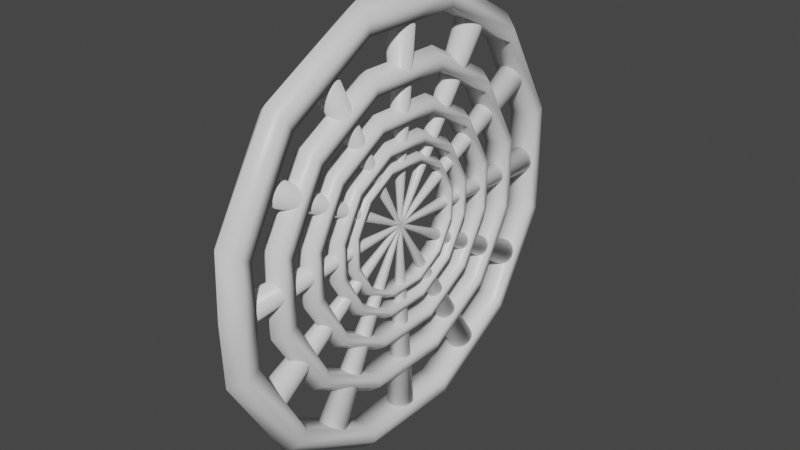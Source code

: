 # Source: spider_web.blend  (saved by Blender 2.92.15; exported with 4.5.12 LTS)
import bpy
from mathutils import Matrix  # noqa: F401  (used for matrix-valued properties, if any)

bpy.ops.wm.read_factory_settings(use_empty=True)
scene = bpy.context.scene
scene.name = 'Scene'

# ---- collections
col_collection = bpy.data.collections.new('Collection'); scene.collection.children.link(col_collection)

# ---- materials (node trees are filled in below, after node groups)
mat_material = bpy.data.materials.new('Material')
mat_material.alpha_threshold = 0.0
mat_material.use_transparent_shadow = False
mat_material.line_color = (0.0, 0.0, 0.0, 1.0)

# ---- material node trees
mat_material.use_nodes = True; mat_material.node_tree.nodes.clear()
_N = mat_material.node_tree.nodes; _L = mat_material.node_tree.links
n0 = _N.new('ShaderNodeOutputMaterial'); n0.name = 'Material Output'; n0.location = (300, 300)
n1 = _N.new('ShaderNodeBsdfPrincipled'); n1.name = 'Principled BSDF'; n1.location = (10, 300)
n1.distribution = 'GGX'
n1.subsurface_method = 'BURLEY'
n1.inputs[2].default_value = 0.4
n1.inputs[3].default_value = 1.45
n1.inputs[27].default_value = (0.0, 0.0, 0.0, 1.0)
n1.inputs[28].default_value = 1.0
_L.new(n1.outputs[0], n0.inputs[0])
n0.is_active_output = True

# ---- world
world_world = bpy.data.worlds.new('World'); scene.world = world_world
world_world.use_nodes = True; world_world.node_tree.nodes.clear()
_N = world_world.node_tree.nodes; _L = world_world.node_tree.links
n0 = _N.new('ShaderNodeOutputWorld'); n0.name = 'World Output'; n0.location = (300, 300)
n1 = _N.new('ShaderNodeBackground'); n1.name = 'Background'; n1.location = (10, 300)
n1.inputs[0].default_value = (0.05088, 0.05088, 0.05088, 1.0)
_L.new(n1.outputs[0], n0.inputs[0])
n0.is_active_output = True
world_world.color = (0.05088, 0.05088, 0.05088)
world_world.use_sun_shadow = False
world_world.sun_shadow_jitter_overblur = 0.0

# ---- meshes
me_cylinder = bpy.data.meshes.new('Cylinder')
me_cylinder.from_pydata([(0.0, 4.045, 0.0), (0.0, 4.002, 1.154), (-0.2634, 3.545, 0.0), (-0.2634, 3.569, 0.904), (-0.2634, 3.795, 0.0), (-0.2634, 3.785, 1.029), (0.0, 3.545, 0.0), (0.0, 3.569, 0.904), (0.0, 2.887, 3.0), (-0.2634, 2.637, 2.567), (-0.2634, 2.762, 2.784), (0.0, 2.637, 2.567), (0.0, 0.9989, 4.042), (-0.2634, 0.9989, 3.542), (-0.2634, 0.9989, 3.792), (0.0, 0.9989, 3.542), (0.0, 0.0, 4.042), (-0.2634, 0.0, 3.542), (-0.2634, 0.0, 3.792), (0.0, 0.0, 3.542), (0.0, 0.0, 2.555), (-0.2305, 0.0, 2.742), (-0.2305, 0.0, 2.555), (0.0, 0.0, 2.93), (0.0, 0.7985, 2.555), (-0.2305, 0.7985, 2.742), (-0.2305, 0.7985, 2.555), (0.0, 0.7985, 2.93), (0.0, 2.027, 1.823), (-0.2305, 2.121, 1.986), (-0.2305, 2.027, 1.823), (0.0, 2.215, 2.148), (0.0, 2.726, 0.5758), (0.0, 2.708, 0.0), (-0.2305, 2.888, 0.6696), (-0.2305, 2.895, 0.0), (-0.2305, 2.726, 0.5758), (-0.2305, 2.708, 0.0), (0.0, 3.05, 0.7633), (0.0, 3.083, 0.0), (0.0, 0.0, 1.88), (-0.2017, 0.0, 2.021), (-0.2017, 0.0, 1.88), (0.0, 0.0, 2.161), (0.0, 0.6315, 1.88), (-0.2017, 0.6315, 2.021), (-0.2017, 0.6315, 1.88), (0.0, 0.6315, 2.161), (0.0, 1.553, 1.332), (-0.2017, 1.623, 1.454), (-0.2017, 1.553, 1.332), (0.0, 1.694, 1.575), (0.0, 2.077, 0.3962), (0.0, 2.064, 0.0), (-0.2017, 2.199, 0.4665), (-0.2017, 2.204, 0.0), (-0.2017, 2.077, 0.3962), (-0.2017, 2.064, 0.0), (0.0, 2.321, 0.5368), (0.0, 2.345, 0.0), (0.0, 0.0, 1.409), (-0.1765, 0.0, 1.515), (-0.1765, 0.0, 1.409), (0.0, 0.0, 1.62), (0.0, 0.4338, 1.409), (-0.1765, 0.4338, 1.515), (-0.1765, 0.4338, 1.409), (0.0, 0.4338, 1.62), (0.0, 1.125, 0.9981), (-0.1765, 1.178, 1.089), (-0.1765, 1.125, 0.9981), (0.0, 1.23, 1.181), (0.0, 1.518, 0.2964), (0.0, 1.508, 0.0), (-0.1765, 1.609, 0.3491), (-0.1765, 1.613, 0.0), (-0.1765, 1.518, 0.2964), (-0.1765, 1.508, 0.0), (0.0, 1.701, 0.4018), (0.0, 1.719, 0.0), (0.0, 0.0, 1.087), (-0.1544, 0.0, 1.166), (-0.1544, 0.0, 1.087), (0.0, 0.0, 1.245), (0.0, 0.3655, 1.087), (-0.1544, 0.3655, 1.166), (-0.1544, 0.3655, 1.087), (0.0, 0.3655, 1.245), (0.0, 0.8838, 0.7785), (-0.1544, 0.9234, 0.847), (-0.1544, 0.8838, 0.7785), (0.0, 0.9629, 0.9156), (0.0, 1.179, 0.2522), (0.0, 1.171, 0.0), (-0.1544, 1.247, 0.2918), (-0.1544, 1.25, 0.0), (-0.1544, 1.179, 0.2522), (-0.1544, 1.171, 0.0), (0.0, 1.316, 0.3313), (0.0, 1.329, 0.0)], [], [(2, 3, 5, 4), (4, 5, 1, 0), (5, 3, 9, 10), (3, 2, 6, 7), (9, 11, 15, 13), (3, 7, 11, 9), (1, 5, 10, 8), (14, 13, 17, 18), (8, 10, 14, 12), (10, 9, 13, 14), (13, 15, 19, 17), (12, 14, 18, 16), (31, 29, 25, 27), (27, 25, 21, 23), (25, 26, 22, 21), (29, 30, 26, 25), (36, 37, 33, 32), (38, 34, 29, 31), (26, 24, 20, 22), (35, 34, 38, 39), (36, 32, 28, 30), (30, 28, 24, 26), (37, 36, 34, 35), (34, 36, 30, 29), (51, 49, 45, 47), (47, 45, 41, 43), (45, 46, 42, 41), (49, 50, 46, 45), (56, 57, 53, 52), (58, 54, 49, 51), (46, 44, 40, 42), (55, 54, 58, 59), (56, 52, 48, 50), (50, 48, 44, 46), (57, 56, 54, 55), (54, 56, 50, 49), (71, 69, 65, 67), (67, 65, 61, 63), (65, 66, 62, 61), (69, 70, 66, 65), (76, 77, 73, 72), (78, 74, 69, 71), (66, 64, 60, 62), (75, 74, 78, 79), (76, 72, 68, 70), (70, 68, 64, 66), (77, 76, 74, 75), (74, 76, 70, 69), (91, 89, 85, 87), (87, 85, 81, 83), (85, 86, 82, 81), (89, 90, 86, 85), (96, 97, 93, 92), (98, 94, 89, 91), (86, 84, 80, 82), (95, 94, 98, 99), (96, 92, 88, 90), (90, 88, 84, 86), (97, 96, 94, 95), (94, 96, 90, 89)])
me_cylinder.polygons.foreach_set('use_smooth', [True] * 60)
_uv = me_cylinder.uv_layers.new(name='UVMap')
_uv.uv.foreach_set('vector', [0.3333, 0.5, 0.3333, 1.0, 0.1667, 1.0, 0.1667, 0.5, 0.1667, 0.5, 0.1667, 1.0, -8.941e-08, 1.0, -8.941e-08, 0.5, 0.1667, 1.0, 0.3333, 1.0, 0.3333, 1.0, 0.1667, 1.0, 0.3333, 1.0, 0.3333, 0.5, 0.3333, 0.5, 0.3333, 1.0, 0.3333, 1.0, 0.3333, 1.0, 0.3333, 1.0, 0.3333, 1.0, 0.3333, 1.0, 0.3333, 1.0, 0.3333, 1.0, 0.3333, 1.0, -8.941e-08, 1.0, 0.1667, 1.0, 0.1667, 1.0, -8.941e-08, 1.0, 0.1667, 1.0, 0.3333, 1.0, 0.3333, 1.0, 0.1667, 1.0, -8.941e-08, 1.0, 0.1667, 1.0, 0.1667, 1.0, -8.941e-08, 1.0, 0.1667, 1.0, 0.3333, 1.0, 0.3333, 1.0, 0.1667, 1.0, 0.3333, 1.0, 0.3333, 1.0, 0.3333, 1.0, 0.3333, 1.0, -8.941e-08, 1.0, 0.1667, 1.0, 0.1667, 1.0, -8.941e-08, 1.0, -8.941e-08, 1.0, 0.1667, 1.0, 0.1667, 1.0, -8.941e-08, 1.0, -8.941e-08, 1.0, 0.1667, 1.0, 0.1667, 1.0, -8.941e-08, 1.0, 0.1667, 1.0, 0.3333, 1.0, 0.3333, 1.0, 0.1667, 1.0, 0.1667, 1.0, 0.3333, 1.0, 0.3333, 1.0, 0.1667, 1.0, 0.3333, 1.0, 0.3333, 0.5, 0.3333, 0.5, 0.3333, 1.0, -8.941e-08, 1.0, 0.1667, 1.0, 0.1667, 1.0, -8.941e-08, 1.0, 0.3333, 1.0, 0.3333, 1.0, 0.3333, 1.0, 0.3333, 1.0, 0.1667, 0.5, 0.1667, 1.0, -8.941e-08, 1.0, -8.941e-08, 0.5, 0.3333, 1.0, 0.3333, 1.0, 0.3333, 1.0, 0.3333, 1.0, 0.3333, 1.0, 0.3333, 1.0, 0.3333, 1.0, 0.3333, 1.0, 0.3333, 0.5, 0.3333, 1.0, 0.1667, 1.0, 0.1667, 0.5, 0.1667, 1.0, 0.3333, 1.0, 0.3333, 1.0, 0.1667, 1.0, -8.941e-08, 1.0, 0.1667, 1.0, 0.1667, 1.0, -8.941e-08, 1.0, -8.941e-08, 1.0, 0.1667, 1.0, 0.1667, 1.0, -8.941e-08, 1.0, 0.1667, 1.0, 0.3333, 1.0, 0.3333, 1.0, 0.1667, 1.0, 0.1667, 1.0, 0.3333, 1.0, 0.3333, 1.0, 0.1667, 1.0, 0.3333, 1.0, 0.3333, 0.5, 0.3333, 0.5, 0.3333, 1.0, -8.941e-08, 1.0, 0.1667, 1.0, 0.1667, 1.0, -8.941e-08, 1.0, 0.3333, 1.0, 0.3333, 1.0, 0.3333, 1.0, 0.3333, 1.0, 0.1667, 0.5, 0.1667, 1.0, -8.941e-08, 1.0, -8.941e-08, 0.5, 0.3333, 1.0, 0.3333, 1.0, 0.3333, 1.0, 0.3333, 1.0, 0.3333, 1.0, 0.3333, 1.0, 0.3333, 1.0, 0.3333, 1.0, 0.3333, 0.5, 0.3333, 1.0, 0.1667, 1.0, 0.1667, 0.5, 0.1667, 1.0, 0.3333, 1.0, 0.3333, 1.0, 0.1667, 1.0, -8.941e-08, 1.0, 0.1667, 1.0, 0.1667, 1.0, -8.941e-08, 1.0, -8.941e-08, 1.0, 0.1667, 1.0, 0.1667, 1.0, -8.941e-08, 1.0, 0.1667, 1.0, 0.3333, 1.0, 0.3333, 1.0, 0.1667, 1.0, 0.1667, 1.0, 0.3333, 1.0, 0.3333, 1.0, 0.1667, 1.0, 0.3333, 1.0, 0.3333, 0.5, 0.3333, 0.5, 0.3333, 1.0, -8.941e-08, 1.0, 0.1667, 1.0, 0.1667, 1.0, -8.941e-08, 1.0, 0.3333, 1.0, 0.3333, 1.0, 0.3333, 1.0, 0.3333, 1.0, 0.1667, 0.5, 0.1667, 1.0, -8.941e-08, 1.0, -8.941e-08, 0.5, 0.3333, 1.0, 0.3333, 1.0, 0.3333, 1.0, 0.3333, 1.0, 0.3333, 1.0, 0.3333, 1.0, 0.3333, 1.0, 0.3333, 1.0, 0.3333, 0.5, 0.3333, 1.0, 0.1667, 1.0, 0.1667, 0.5, 0.1667, 1.0, 0.3333, 1.0, 0.3333, 1.0, 0.1667, 1.0, -8.941e-08, 1.0, 0.1667, 1.0, 0.1667, 1.0, -8.941e-08, 1.0, -8.941e-08, 1.0, 0.1667, 1.0, 0.1667, 1.0, -8.941e-08, 1.0, 0.1667, 1.0, 0.3333, 1.0, 0.3333, 1.0, 0.1667, 1.0, 0.1667, 1.0, 0.3333, 1.0, 0.3333, 1.0, 0.1667, 1.0, 0.3333, 1.0, 0.3333, 0.5, 0.3333, 0.5, 0.3333, 1.0, -8.941e-08, 1.0, 0.1667, 1.0, 0.1667, 1.0, -8.941e-08, 1.0, 0.3333, 1.0, 0.3333, 1.0, 0.3333, 1.0, 0.3333, 1.0, 0.1667, 0.5, 0.1667, 1.0, -8.941e-08, 1.0, -8.941e-08, 0.5, 0.3333, 1.0, 0.3333, 1.0, 0.3333, 1.0, 0.3333, 1.0, 0.3333, 1.0, 0.3333, 1.0, 0.3333, 1.0, 0.3333, 1.0, 0.3333, 0.5, 0.3333, 1.0, 0.1667, 1.0, 0.1667, 0.5, 0.1667, 1.0, 0.3333, 1.0, 0.3333, 1.0, 0.1667, 1.0])
me_cylinder.materials.append(mat_material)
me_cylinder.use_remesh_fix_poles = True
me_cylinder.use_remesh_preserve_attributes = False
me_cylinder.use_mirror_vertex_groups = False
me_cylinder.update()
me_cylinder_001 = bpy.data.meshes.new('Cylinder.001')
me_cylinder_001.from_pydata([(-0.03192, 0.006349, 0.0), (-0.2539, 0.05051, -3.783), (-0.03007, 0.01245, 0.0), (-0.2392, 0.09908, -3.783), (-0.02706, 0.01808, 0.0), (-0.2153, 0.1438, -3.783), (-0.02301, 0.02301, 0.0), (-0.1831, 0.1831, -3.783), (-0.01808, 0.02706, 0.0), (-0.1438, 0.2153, -3.783), (-0.01245, 0.03007, 0.0), (-0.09908, 0.2392, -3.783), (-0.006349, 0.03192, 0.0), (-0.05051, 0.2539, -3.783), (0.0, 0.2589, -3.783), (0.0, 0.03254, 0.0), (0.03192, 0.006349, 0.0), (0.2539, 0.05051, -3.783), (0.03007, 0.01245, 0.0), (0.2392, 0.09908, -3.783), (0.02706, 0.01808, 0.0), (0.2153, 0.1438, -3.783), (0.02301, 0.02301, 0.0), (0.1831, 0.1831, -3.783), (0.01808, 0.02706, 0.0), (0.1438, 0.2153, -3.783), (0.01245, 0.03007, 0.0), (0.09908, 0.2392, -3.783), (0.006349, 0.03192, 0.0), (0.05051, 0.2539, -3.783), (-0.2589, 0.0, -3.783), (-0.03254, 0.0, 0.0), (-0.03192, -0.006349, 0.0), (-0.2539, -0.05051, -3.783), (-0.03007, -0.01245, 0.0), (-0.2392, -0.09908, -3.783), (-0.02706, -0.01808, 0.0), (-0.2153, -0.1438, -3.783), (-0.02301, -0.02301, 0.0), (-0.1831, -0.1831, -3.783), (-0.01808, -0.02706, 0.0), (-0.1438, -0.2153, -3.783), (-0.01245, -0.03007, 0.0), (-0.09908, -0.2392, -3.783), (-0.006349, -0.03192, 0.0), (-0.05051, -0.2539, -3.783), (0.2589, 0.0, -3.783), (0.03254, 0.0, 0.0), (0.0, 0.0, -3.783), (0.0, -0.2589, -3.783), (0.0, -0.03254, 0.0), (0.03192, -0.006349, 0.0), (0.2539, -0.05051, -3.783), (0.03007, -0.01245, 0.0), (0.2392, -0.09908, -3.783), (0.02706, -0.01808, 0.0), (0.2153, -0.1438, -3.783), (0.02301, -0.02301, 0.0), (0.1831, -0.1831, -3.783), (0.01808, -0.02706, 0.0), (0.1438, -0.2153, -3.783), (0.01245, -0.03007, 0.0), (0.09908, -0.2392, -3.783), (0.006349, -0.03192, 0.0), (0.05051, -0.2539, -3.783)], [], [(48, 30, 1, 3, 5, 7, 9, 11, 13, 14), (31, 0, 1, 30), (0, 2, 3, 1), (2, 4, 5, 3), (4, 6, 7, 5), (6, 8, 9, 7), (8, 10, 11, 9), (10, 12, 13, 11), (12, 15, 14, 13), (48, 14, 29, 27, 25, 23, 21, 19, 17, 46), (47, 46, 17, 16), (16, 17, 19, 18), (18, 19, 21, 20), (20, 21, 23, 22), (22, 23, 25, 24), (24, 25, 27, 26), (26, 27, 29, 28), (28, 29, 14, 15), (48, 49, 45, 43, 41, 39, 37, 35, 33, 30), (31, 30, 33, 32), (32, 33, 35, 34), (34, 35, 37, 36), (36, 37, 39, 38), (38, 39, 41, 40), (40, 41, 43, 42), (42, 43, 45, 44), (44, 45, 49, 50), (48, 46, 52, 54, 56, 58, 60, 62, 64, 49), (47, 51, 52, 46), (51, 53, 54, 52), (53, 55, 56, 54), (55, 57, 58, 56), (57, 59, 60, 58), (59, 61, 62, 60), (61, 63, 64, 62), (63, 50, 49, 64)])
me_cylinder_001.polygons.foreach_set('use_smooth', [True] * 36)
_uv = me_cylinder_001.uv_layers.new(name='UVMap')
_uv.uv.foreach_set('vector', [0.0, 0.0, 0.25, 1.0, 0.2188, 1.0, 0.1875, 1.0, 0.1562, 1.0, 0.125, 1.0, 0.09375, 1.0, 0.0625, 1.0, 0.03125, 1.0, 0.0, 1.0, 0.25, 0.5, 0.2188, 0.5, 0.2188, 1.0, 0.25, 1.0, 0.2188, 0.5, 0.1875, 0.5, 0.1875, 1.0, 0.2188, 1.0, 0.1875, 0.5, 0.1562, 0.5, 0.1562, 1.0, 0.1875, 1.0, 0.1562, 0.5, 0.125, 0.5, 0.125, 1.0, 0.1562, 1.0, 0.125, 0.5, 0.09375, 0.5, 0.09375, 1.0, 0.125, 1.0, 0.09375, 0.5, 0.0625, 0.5, 0.0625, 1.0, 0.09375, 1.0, 0.0625, 0.5, 0.03125, 0.5, 0.03125, 1.0, 0.0625, 1.0, 0.03125, 0.5, 0.0, 0.5, 0.0, 1.0, 0.03125, 1.0, 0.0, 0.0, 0.0, 1.0, 0.03125, 1.0, 0.0625, 1.0, 0.09375, 1.0, 0.125, 1.0, 0.1562, 1.0, 0.1875, 1.0, 0.2188, 1.0, 0.25, 1.0, 0.25, 0.5, 0.25, 1.0, 0.2188, 1.0, 0.2188, 0.5, 0.2188, 0.5, 0.2188, 1.0, 0.1875, 1.0, 0.1875, 0.5, 0.1875, 0.5, 0.1875, 1.0, 0.1562, 1.0, 0.1562, 0.5, 0.1562, 0.5, 0.1562, 1.0, 0.125, 1.0, 0.125, 0.5, 0.125, 0.5, 0.125, 1.0, 0.09375, 1.0, 0.09375, 0.5, 0.09375, 0.5, 0.09375, 1.0, 0.0625, 1.0, 0.0625, 0.5, 0.0625, 0.5, 0.0625, 1.0, 0.03125, 1.0, 0.03125, 0.5, 0.03125, 0.5, 0.03125, 1.0, 0.0, 1.0, 0.0, 0.5, 0.0, 0.0, 0.0, 1.0, 0.03125, 1.0, 0.0625, 1.0, 0.09375, 1.0, 0.125, 1.0, 0.1562, 1.0, 0.1875, 1.0, 0.2188, 1.0, 0.25, 1.0, 0.25, 0.5, 0.25, 1.0, 0.2188, 1.0, 0.2188, 0.5, 0.2188, 0.5, 0.2188, 1.0, 0.1875, 1.0, 0.1875, 0.5, 0.1875, 0.5, 0.1875, 1.0, 0.1562, 1.0, 0.1562, 0.5, 0.1562, 0.5, 0.1562, 1.0, 0.125, 1.0, 0.125, 0.5, 0.125, 0.5, 0.125, 1.0, 0.09375, 1.0, 0.09375, 0.5, 0.09375, 0.5, 0.09375, 1.0, 0.0625, 1.0, 0.0625, 0.5, 0.0625, 0.5, 0.0625, 1.0, 0.03125, 1.0, 0.03125, 0.5, 0.03125, 0.5, 0.03125, 1.0, 0.0, 1.0, 0.0, 0.5, 0.0, 0.0, 0.25, 1.0, 0.2188, 1.0, 0.1875, 1.0, 0.1562, 1.0, 0.125, 1.0, 0.09375, 1.0, 0.0625, 1.0, 0.03125, 1.0, 0.0, 1.0, 0.25, 0.5, 0.2188, 0.5, 0.2188, 1.0, 0.25, 1.0, 0.2188, 0.5, 0.1875, 0.5, 0.1875, 1.0, 0.2188, 1.0, 0.1875, 0.5, 0.1562, 0.5, 0.1562, 1.0, 0.1875, 1.0, 0.1562, 0.5, 0.125, 0.5, 0.125, 1.0, 0.1562, 1.0, 0.125, 0.5, 0.09375, 0.5, 0.09375, 1.0, 0.125, 1.0, 0.09375, 0.5, 0.0625, 0.5, 0.0625, 1.0, 0.09375, 1.0, 0.0625, 0.5, 0.03125, 0.5, 0.03125, 1.0, 0.0625, 1.0, 0.03125, 0.5, 0.0, 0.5, 0.0, 1.0, 0.03125, 1.0])
me_cylinder_001.materials.append(mat_material)
me_cylinder_001.use_remesh_fix_poles = True
me_cylinder_001.use_remesh_preserve_attributes = False
me_cylinder_001.use_mirror_vertex_groups = False
me_cylinder_001.update()
me_cylinder_002 = bpy.data.meshes.new('Cylinder.002')
me_cylinder_002.from_pydata([(-0.2589, -1.891, -3.276), (-0.03254, 0.0, 0.0), (-0.2539, -1.848, -3.301), (-0.03192, 0.005462, -0.003294), (-0.2392, -1.806, -3.326), (-0.03007, 0.01075, -0.006347), (-0.2153, -1.767, -3.348), (-0.02706, 0.01562, -0.00916), (-0.1831, -1.733, -3.368), (-0.02301, 0.01989, -0.01163), (-0.1438, -1.705, -3.384), (-0.01808, 0.0234, -0.01365), (-0.09908, -1.684, -3.396), (-0.01245, 0.026, -0.01515), (-0.05051, -1.671, -3.403), (-0.006349, 0.0276, -0.01608), (-0.03192, -0.005534, 0.003054), (-0.2539, -1.935, -3.251), (-0.03007, -0.01082, 0.006107), (-0.2392, -1.977, -3.227), (-0.02706, -0.01569, 0.00892), (-0.2153, -2.016, -3.204), (-0.02301, -0.01996, 0.01139), (-0.1831, -2.05, -3.185), (-0.01808, -0.02347, 0.01341), (-0.1438, -2.078, -3.168), (-0.01245, -0.02607, 0.01491), (-0.09908, -2.099, -3.156), (-0.006349, -0.02768, 0.01584), (-0.05051, -2.111, -3.149), (0.2589, -1.891, -3.276), (0.03254, 0.0, 0.0), (0.2539, -1.848, -3.301), (0.03192, 0.005462, -0.003294), (0.2392, -1.806, -3.326), (0.03007, 0.01075, -0.006347), (0.2153, -1.767, -3.348), (0.02706, 0.01562, -0.00916), (0.1831, -1.733, -3.368), (0.02301, 0.01989, -0.01163), (0.1438, -1.705, -3.384), (0.01808, 0.0234, -0.01365), (0.09908, -1.684, -3.396), (0.01245, 0.026, -0.01515), (0.05051, -1.671, -3.403), (0.006349, 0.0276, -0.01608), (0.0, -1.667, -3.406), (0.0, 0.02815, -0.01639), (0.0, -2.116, -3.147), (0.0, -0.02822, 0.01615), (0.03192, -0.005534, 0.003054), (0.2539, -1.935, -3.251), (0.03007, -0.01082, 0.006107), (0.2392, -1.977, -3.227), (0.02706, -0.01569, 0.00892), (0.2153, -2.016, -3.204), (0.02301, -0.01996, 0.01139), (0.1831, -2.05, -3.185), (0.01808, -0.02347, 0.01341), (0.1438, -2.078, -3.168), (0.01245, -0.02607, 0.01491), (0.09908, -2.099, -3.156), (0.006349, -0.02768, 0.01584), (0.05051, -2.111, -3.149)], [], [(47, 46, 14, 15), (15, 14, 12, 13), (13, 12, 10, 11), (11, 10, 8, 9), (9, 8, 6, 7), (7, 6, 4, 5), (5, 4, 2, 3), (3, 2, 0, 1), (1, 0, 17, 16), (16, 17, 19, 18), (18, 19, 21, 20), (20, 21, 23, 22), (22, 23, 25, 24), (24, 25, 27, 26), (26, 27, 29, 28), (28, 29, 48, 49), (12, 14, 46, 48, 29, 27, 25, 23, 21, 19, 17, 0, 2, 4, 6, 8, 10), (47, 45, 44, 46), (45, 43, 42, 44), (43, 41, 40, 42), (41, 39, 38, 40), (39, 37, 36, 38), (37, 35, 34, 36), (35, 33, 32, 34), (33, 31, 30, 32), (31, 50, 51, 30), (50, 52, 53, 51), (52, 54, 55, 53), (54, 56, 57, 55), (56, 58, 59, 57), (58, 60, 61, 59), (60, 62, 63, 61), (62, 49, 48, 63), (42, 40, 38, 36, 34, 32, 30, 51, 53, 55, 57, 59, 61, 63, 48, 46, 44)])
me_cylinder_002.polygons.foreach_set('use_smooth', [True] * 34)
_uv = me_cylinder_002.uv_layers.new(name='UVMap')
_uv.uv.foreach_set('vector', [0.5, 0.5, 0.5, 1.0, 0.4688, 1.0, 0.4688, 0.5, 0.4688, 0.5, 0.4688, 1.0, 0.4375, 1.0, 0.4375, 0.5, 0.4375, 0.5, 0.4375, 1.0, 0.4062, 1.0, 0.4062, 0.5, 0.4062, 0.5, 0.4062, 1.0, 0.375, 1.0, 0.375, 0.5, 0.375, 0.5, 0.375, 1.0, 0.3438, 1.0, 0.3438, 0.5, 0.3438, 0.5, 0.3438, 1.0, 0.3125, 1.0, 0.3125, 0.5, 0.3125, 0.5, 0.3125, 1.0, 0.2812, 1.0, 0.2812, 0.5, 0.2812, 0.5, 0.2812, 1.0, 0.25, 1.0, 0.25, 0.5, 0.25, 0.5, 0.25, 1.0, 0.2188, 1.0, 0.2188, 0.5, 0.2188, 0.5, 0.2188, 1.0, 0.1875, 1.0, 0.1875, 0.5, 0.1875, 0.5, 0.1875, 1.0, 0.1562, 1.0, 0.1562, 0.5, 0.1562, 0.5, 0.1562, 1.0, 0.125, 1.0, 0.125, 0.5, 0.125, 0.5, 0.125, 1.0, 0.09375, 1.0, 0.09375, 0.5, 0.09375, 0.5, 0.09375, 1.0, 0.0625, 1.0, 0.0625, 0.5, 0.0625, 0.5, 0.0625, 1.0, 0.03125, 1.0, 0.03125, 0.5, 0.03125, 0.5, 0.03125, 1.0, 0.0, 1.0, 0.0, 0.5, 0.4375, 1.0, 0.4688, 1.0, 0.5, 1.0, 0.0, 1.0, 0.03125, 1.0, 0.0625, 1.0, 0.09375, 1.0, 0.125, 1.0, 0.1562, 1.0, 0.1875, 1.0, 0.2188, 1.0, 0.25, 1.0, 0.2812, 1.0, 0.3125, 1.0, 0.3438, 1.0, 0.375, 1.0, 0.4062, 1.0, 0.5, 0.5, 0.4688, 0.5, 0.4688, 1.0, 0.5, 1.0, 0.4688, 0.5, 0.4375, 0.5, 0.4375, 1.0, 0.4688, 1.0, 0.4375, 0.5, 0.4062, 0.5, 0.4062, 1.0, 0.4375, 1.0, 0.4062, 0.5, 0.375, 0.5, 0.375, 1.0, 0.4062, 1.0, 0.375, 0.5, 0.3438, 0.5, 0.3438, 1.0, 0.375, 1.0, 0.3438, 0.5, 0.3125, 0.5, 0.3125, 1.0, 0.3438, 1.0, 0.3125, 0.5, 0.2812, 0.5, 0.2812, 1.0, 0.3125, 1.0, 0.2812, 0.5, 0.25, 0.5, 0.25, 1.0, 0.2812, 1.0, 0.25, 0.5, 0.2188, 0.5, 0.2188, 1.0, 0.25, 1.0, 0.2188, 0.5, 0.1875, 0.5, 0.1875, 1.0, 0.2188, 1.0, 0.1875, 0.5, 0.1562, 0.5, 0.1562, 1.0, 0.1875, 1.0, 0.1562, 0.5, 0.125, 0.5, 0.125, 1.0, 0.1562, 1.0, 0.125, 0.5, 0.09375, 0.5, 0.09375, 1.0, 0.125, 1.0, 0.09375, 0.5, 0.0625, 0.5, 0.0625, 1.0, 0.09375, 1.0, 0.0625, 0.5, 0.03125, 0.5, 0.03125, 1.0, 0.0625, 1.0, 0.03125, 0.5, 0.0, 0.5, 0.0, 1.0, 0.03125, 1.0, 0.4375, 1.0, 0.4062, 1.0, 0.375, 1.0, 0.3438, 1.0, 0.3125, 1.0, 0.2812, 1.0, 0.25, 1.0, 0.2188, 1.0, 0.1875, 1.0, 0.1562, 1.0, 0.125, 1.0, 0.09375, 1.0, 0.0625, 1.0, 0.03125, 1.0, 0.0, 1.0, 0.5, 1.0, 0.4688, 1.0])
me_cylinder_002.materials.append(mat_material)
me_cylinder_002.use_remesh_fix_poles = True
me_cylinder_002.use_remesh_preserve_attributes = False
me_cylinder_002.use_mirror_vertex_groups = False
me_cylinder_002.update()
me_cylinder_003 = bpy.data.meshes.new('Cylinder.003')
me_cylinder_003.from_pydata([(-0.2589, 3.276, -1.891), (-0.2539, 3.251, -1.935), (-0.03192, -0.003206, -0.005525), (-0.2392, 3.226, -1.977), (-0.03007, -0.006258, -0.01081), (-0.2153, 3.204, -2.016), (-0.02706, -0.009071, -0.01568), (-0.1831, 3.184, -2.05), (-0.02301, -0.01154, -0.01996), (-0.1438, 3.168, -2.078), (-0.01808, -0.01356, -0.02346), (-0.09908, 3.156, -2.099), (-0.01245, -0.01506, -0.02606), (-0.05051, 3.149, -2.111), (-0.006349, -0.01599, -0.02767), (-0.03192, 0.003143, 0.005471), (-0.2539, 3.301, -1.848), (-0.03007, 0.006195, 0.01076), (-0.2392, 3.325, -1.806), (-0.02706, 0.009008, 0.01563), (-0.2153, 3.348, -1.767), (-0.02301, 0.01147, 0.0199), (-0.1831, 3.367, -1.733), (-0.01808, 0.0135, 0.02341), (-0.1438, 3.384, -1.705), (-0.01245, 0.015, 0.02601), (-0.09908, 3.395, -1.684), (-0.006349, 0.01593, 0.02761), (-0.05051, 3.403, -1.671), (0.2589, 3.276, -1.891), (0.2539, 3.251, -1.935), (0.03192, -0.003206, -0.005525), (0.2392, 3.226, -1.977), (0.03007, -0.006258, -0.01081), (0.2153, 3.204, -2.016), (0.02706, -0.009071, -0.01568), (0.1831, 3.184, -2.05), (0.02301, -0.01154, -0.01996), (0.1438, 3.168, -2.078), (0.01808, -0.01356, -0.02346), (0.09908, 3.156, -2.099), (0.01245, -0.01506, -0.02606), (0.05051, 3.149, -2.111), (0.006349, -0.01599, -0.02767), (0.0, 3.146, -2.116), (0.0, -0.0163, -0.02821), (0.0, 3.405, -1.667), (0.0, 0.01624, 0.02816), (0.03192, 0.003143, 0.005471), (0.2539, 3.301, -1.848), (0.03007, 0.006195, 0.01076), (0.2392, 3.325, -1.806), (0.02706, 0.009008, 0.01563), (0.2153, 3.348, -1.767), (0.02301, 0.01147, 0.0199), (0.1831, 3.367, -1.733), (0.01808, 0.0135, 0.02341), (0.1438, 3.384, -1.705), (0.01245, 0.015, 0.02601), (0.09908, 3.395, -1.684), (0.006349, 0.01593, 0.02761), (0.05051, 3.403, -1.671), (-0.03254, 0.0, 0.0), (0.03254, 0.0, 0.0)], [], [(45, 14, 13, 44), (14, 12, 11, 13), (12, 10, 9, 11), (10, 8, 7, 9), (8, 6, 5, 7), (6, 4, 3, 5), (4, 2, 1, 3), (2, 62, 0, 1), (62, 15, 16, 0), (15, 17, 18, 16), (17, 19, 20, 18), (19, 21, 22, 20), (21, 23, 24, 22), (23, 25, 26, 24), (25, 27, 28, 26), (27, 47, 46, 28), (11, 9, 7, 5, 3, 1, 0, 16, 18, 20, 22, 24, 26, 28, 46, 44, 13), (45, 44, 42, 43), (43, 42, 40, 41), (41, 40, 38, 39), (39, 38, 36, 37), (37, 36, 34, 35), (35, 34, 32, 33), (33, 32, 30, 31), (31, 30, 29, 63), (63, 29, 49, 48), (48, 49, 51, 50), (50, 51, 53, 52), (52, 53, 55, 54), (54, 55, 57, 56), (56, 57, 59, 58), (58, 59, 61, 60), (60, 61, 46, 47), (40, 42, 44, 46, 61, 59, 57, 55, 53, 51, 49, 29, 30, 32, 34, 36, 38)])
me_cylinder_003.polygons.foreach_set('use_smooth', [True] * 34)
_uv = me_cylinder_003.uv_layers.new(name='UVMap')
_uv.uv.foreach_set('vector', [0.5, 0.5, 0.4688, 0.5, 0.4688, 1.0, 0.5, 1.0, 0.4688, 0.5, 0.4375, 0.5, 0.4375, 1.0, 0.4688, 1.0, 0.4375, 0.5, 0.4062, 0.5, 0.4062, 1.0, 0.4375, 1.0, 0.4062, 0.5, 0.375, 0.5, 0.375, 1.0, 0.4062, 1.0, 0.375, 0.5, 0.3438, 0.5, 0.3438, 1.0, 0.375, 1.0, 0.3438, 0.5, 0.3125, 0.5, 0.3125, 1.0, 0.3438, 1.0, 0.3125, 0.5, 0.2812, 0.5, 0.2812, 1.0, 0.3125, 1.0, 0.2812, 0.5, 0.25, 0.5, 0.25, 1.0, 0.2812, 1.0, 0.25, 0.5, 0.2188, 0.5, 0.2188, 1.0, 0.25, 1.0, 0.2188, 0.5, 0.1875, 0.5, 0.1875, 1.0, 0.2188, 1.0, 0.1875, 0.5, 0.1562, 0.5, 0.1562, 1.0, 0.1875, 1.0, 0.1562, 0.5, 0.125, 0.5, 0.125, 1.0, 0.1562, 1.0, 0.125, 0.5, 0.09375, 0.5, 0.09375, 1.0, 0.125, 1.0, 0.09375, 0.5, 0.0625, 0.5, 0.0625, 1.0, 0.09375, 1.0, 0.0625, 0.5, 0.03125, 0.5, 0.03125, 1.0, 0.0625, 1.0, 0.03125, 0.5, 0.0, 0.5, 0.0, 1.0, 0.03125, 1.0, 0.4375, 1.0, 0.4062, 1.0, 0.375, 1.0, 0.3438, 1.0, 0.3125, 1.0, 0.2812, 1.0, 0.25, 1.0, 0.2188, 1.0, 0.1875, 1.0, 0.1562, 1.0, 0.125, 1.0, 0.09375, 1.0, 0.0625, 1.0, 0.03125, 1.0, 0.0, 1.0, 0.5, 1.0, 0.4688, 1.0, 0.5, 0.5, 0.5, 1.0, 0.4688, 1.0, 0.4688, 0.5, 0.4688, 0.5, 0.4688, 1.0, 0.4375, 1.0, 0.4375, 0.5, 0.4375, 0.5, 0.4375, 1.0, 0.4062, 1.0, 0.4062, 0.5, 0.4062, 0.5, 0.4062, 1.0, 0.375, 1.0, 0.375, 0.5, 0.375, 0.5, 0.375, 1.0, 0.3438, 1.0, 0.3438, 0.5, 0.3438, 0.5, 0.3438, 1.0, 0.3125, 1.0, 0.3125, 0.5, 0.3125, 0.5, 0.3125, 1.0, 0.2812, 1.0, 0.2812, 0.5, 0.2812, 0.5, 0.2812, 1.0, 0.25, 1.0, 0.25, 0.5, 0.25, 0.5, 0.25, 1.0, 0.2188, 1.0, 0.2188, 0.5, 0.2188, 0.5, 0.2188, 1.0, 0.1875, 1.0, 0.1875, 0.5, 0.1875, 0.5, 0.1875, 1.0, 0.1562, 1.0, 0.1562, 0.5, 0.1562, 0.5, 0.1562, 1.0, 0.125, 1.0, 0.125, 0.5, 0.125, 0.5, 0.125, 1.0, 0.09375, 1.0, 0.09375, 0.5, 0.09375, 0.5, 0.09375, 1.0, 0.0625, 1.0, 0.0625, 0.5, 0.0625, 0.5, 0.0625, 1.0, 0.03125, 1.0, 0.03125, 0.5, 0.03125, 0.5, 0.03125, 1.0, 0.0, 1.0, 0.0, 0.5, 0.4375, 1.0, 0.4688, 1.0, 0.5, 1.0, 0.0, 1.0, 0.03125, 1.0, 0.0625, 1.0, 0.09375, 1.0, 0.125, 1.0, 0.1562, 1.0, 0.1875, 1.0, 0.2188, 1.0, 0.25, 1.0, 0.2812, 1.0, 0.3125, 1.0, 0.3438, 1.0, 0.375, 1.0, 0.4062, 1.0])
me_cylinder_003.materials.append(mat_material)
me_cylinder_003.use_remesh_fix_poles = True
me_cylinder_003.use_remesh_preserve_attributes = False
me_cylinder_003.use_mirror_vertex_groups = False
me_cylinder_003.update()
me_cylinder_004 = bpy.data.meshes.new('Cylinder.004')
me_cylinder_004.from_pydata([(-0.2539, 3.783, 0.05055), (-0.2392, 3.783, 0.09912), (-0.2153, 3.783, 0.1439), (-0.1831, 3.783, 0.1831), (-0.1438, 3.783, 0.2153), (-0.09908, 3.783, 0.2392), (-0.05051, 3.783, 0.254), (0.2539, 3.783, 0.05055), (0.2392, 3.783, 0.09912), (0.2153, 3.783, 0.1439), (0.1831, 3.783, 0.1831), (0.1438, 3.783, 0.2153), (0.09908, 3.783, 0.2392), (0.05051, 3.783, 0.254), (0.0, 3.783, 0.2589), (-0.03192, 0.0, 0.006389), (-0.03007, 0.0, 0.01249), (-0.02706, 0.0, 0.01812), (-0.02301, 0.0, 0.02305), (-0.01808, 0.0, 0.0271), (-0.01245, 0.0, 0.03011), (-0.006349, 0.0, 0.03196), (0.03192, 0.0, 0.006389), (0.03007, 0.0, 0.01249), (0.02706, 0.0, 0.01812), (0.02301, 0.0, 0.02305), (0.01808, 0.0, 0.0271), (0.01245, 0.0, 0.03011), (0.006349, 0.0, 0.03196), (0.0, 0.0, 0.03258), (-0.2589, 3.783, 0.0), (-0.2539, 3.783, -0.05055), (-0.2392, 3.783, -0.09912), (-0.2153, 3.783, -0.1439), (-0.1831, 3.783, -0.1831), (-0.1438, 3.783, -0.2153), (-0.09908, 3.783, -0.2392), (-0.05051, 3.783, -0.254), (0.2589, 3.783, 0.0), (0.2539, 3.783, -0.05055), (0.2392, 3.783, -0.09912), (0.2153, 3.783, -0.1439), (0.1831, 3.783, -0.1831), (0.1438, 3.783, -0.2153), (0.09908, 3.783, -0.2392), (0.05051, 3.783, -0.254), (0.0, 3.783, -0.2589), (0.0, 3.783, 0.0), (-0.03254, 0.0, 0.0), (-0.03192, 0.0, -0.006389), (-0.03007, 0.0, -0.01249), (-0.02706, 0.0, -0.01812), (-0.02301, 0.0, -0.02305), (-0.01808, 0.0, -0.0271), (-0.01245, 0.0, -0.03011), (-0.006349, 0.0, -0.03196), (0.03254, 0.0, 0.0), (0.03192, 0.0, -0.006389), (0.03007, 0.0, -0.01249), (0.02706, 0.0, -0.01812), (0.02301, 0.0, -0.02305), (0.01808, 0.0, -0.0271), (0.01245, 0.0, -0.03011), (0.006349, 0.0, -0.03196), (0.0, 0.0, -0.03258)], [], [(29, 14, 6, 21), (21, 6, 5, 20), (20, 5, 4, 19), (19, 4, 3, 18), (18, 3, 2, 17), (17, 2, 1, 16), (16, 1, 0, 15), (15, 0, 30, 48), (5, 6, 14, 47, 30, 0, 1, 2, 3, 4), (29, 28, 13, 14), (28, 27, 12, 13), (27, 26, 11, 12), (26, 25, 10, 11), (25, 24, 9, 10), (24, 23, 8, 9), (23, 22, 7, 8), (22, 56, 38, 7), (12, 11, 10, 9, 8, 7, 38, 47, 14, 13), (64, 55, 37, 46), (55, 54, 36, 37), (54, 53, 35, 36), (53, 52, 34, 35), (52, 51, 33, 34), (51, 50, 32, 33), (50, 49, 31, 32), (49, 48, 30, 31), (36, 35, 34, 33, 32, 31, 30, 47, 46, 37), (64, 46, 45, 63), (63, 45, 44, 62), (62, 44, 43, 61), (61, 43, 42, 60), (60, 42, 41, 59), (59, 41, 40, 58), (58, 40, 39, 57), (57, 39, 38, 56), (44, 45, 46, 47, 38, 39, 40, 41, 42, 43)])
me_cylinder_004.polygons.foreach_set('use_smooth', [True] * 36)
_uv = me_cylinder_004.uv_layers.new(name='UVMap')
_uv.uv.foreach_set('vector', [0.5, 0.5, 0.5, 1.0, 0.4688, 1.0, 0.4688, 0.5, 0.4688, 0.5, 0.4688, 1.0, 0.4375, 1.0, 0.4375, 0.5, 0.4375, 0.5, 0.4375, 1.0, 0.4062, 1.0, 0.4062, 0.5, 0.4062, 0.5, 0.4062, 1.0, 0.375, 1.0, 0.375, 0.5, 0.375, 0.5, 0.375, 1.0, 0.3438, 1.0, 0.3438, 0.5, 0.3438, 0.5, 0.3438, 1.0, 0.3125, 1.0, 0.3125, 0.5, 0.3125, 0.5, 0.3125, 1.0, 0.2812, 1.0, 0.2812, 0.5, 0.2812, 0.5, 0.2812, 1.0, 0.25, 1.0, 0.25, 0.5, 0.4375, 1.0, 0.4688, 1.0, 0.5, 1.0, 0.0, 0.0, 0.25, 1.0, 0.2812, 1.0, 0.3125, 1.0, 0.3438, 1.0, 0.375, 1.0, 0.4062, 1.0, 0.5, 0.5, 0.4688, 0.5, 0.4688, 1.0, 0.5, 1.0, 0.4688, 0.5, 0.4375, 0.5, 0.4375, 1.0, 0.4688, 1.0, 0.4375, 0.5, 0.4062, 0.5, 0.4062, 1.0, 0.4375, 1.0, 0.4062, 0.5, 0.375, 0.5, 0.375, 1.0, 0.4062, 1.0, 0.375, 0.5, 0.3438, 0.5, 0.3438, 1.0, 0.375, 1.0, 0.3438, 0.5, 0.3125, 0.5, 0.3125, 1.0, 0.3438, 1.0, 0.3125, 0.5, 0.2812, 0.5, 0.2812, 1.0, 0.3125, 1.0, 0.2812, 0.5, 0.25, 0.5, 0.25, 1.0, 0.2812, 1.0, 0.4375, 1.0, 0.4062, 1.0, 0.375, 1.0, 0.3438, 1.0, 0.3125, 1.0, 0.2812, 1.0, 0.25, 1.0, 0.0, 0.0, 0.5, 1.0, 0.4688, 1.0, 0.5, 0.5, 0.4688, 0.5, 0.4688, 1.0, 0.5, 1.0, 0.4688, 0.5, 0.4375, 0.5, 0.4375, 1.0, 0.4688, 1.0, 0.4375, 0.5, 0.4062, 0.5, 0.4062, 1.0, 0.4375, 1.0, 0.4062, 0.5, 0.375, 0.5, 0.375, 1.0, 0.4062, 1.0, 0.375, 0.5, 0.3438, 0.5, 0.3438, 1.0, 0.375, 1.0, 0.3438, 0.5, 0.3125, 0.5, 0.3125, 1.0, 0.3438, 1.0, 0.3125, 0.5, 0.2812, 0.5, 0.2812, 1.0, 0.3125, 1.0, 0.2812, 0.5, 0.25, 0.5, 0.25, 1.0, 0.2812, 1.0, 0.4375, 1.0, 0.4062, 1.0, 0.375, 1.0, 0.3438, 1.0, 0.3125, 1.0, 0.2812, 1.0, 0.25, 1.0, 0.0, 0.0, 0.5, 1.0, 0.4688, 1.0, 0.5, 0.5, 0.5, 1.0, 0.4688, 1.0, 0.4688, 0.5, 0.4688, 0.5, 0.4688, 1.0, 0.4375, 1.0, 0.4375, 0.5, 0.4375, 0.5, 0.4375, 1.0, 0.4062, 1.0, 0.4062, 0.5, 0.4062, 0.5, 0.4062, 1.0, 0.375, 1.0, 0.375, 0.5, 0.375, 0.5, 0.375, 1.0, 0.3438, 1.0, 0.3438, 0.5, 0.3438, 0.5, 0.3438, 1.0, 0.3125, 1.0, 0.3125, 0.5, 0.3125, 0.5, 0.3125, 1.0, 0.2812, 1.0, 0.2812, 0.5, 0.2812, 0.5, 0.2812, 1.0, 0.25, 1.0, 0.25, 0.5, 0.4375, 1.0, 0.4688, 1.0, 0.5, 1.0, 0.0, 0.0, 0.25, 1.0, 0.2812, 1.0, 0.3125, 1.0, 0.3438, 1.0, 0.375, 1.0, 0.4062, 1.0])
me_cylinder_004.materials.append(mat_material)
me_cylinder_004.use_remesh_fix_poles = True
me_cylinder_004.use_remesh_preserve_attributes = False
me_cylinder_004.use_mirror_vertex_groups = False
me_cylinder_004.update()
me_cylinder_005 = bpy.data.meshes.new('Cylinder.005')
me_cylinder_005.from_pydata([(-0.2539, -3.783, 0.05055), (-0.03192, 0.0, 0.006389), (-0.2392, -3.783, 0.09912), (-0.03007, 0.0, 0.01249), (-0.2153, -3.783, 0.1439), (-0.02706, 0.0, 0.01812), (-0.1831, -3.783, 0.1831), (-0.02301, 0.0, 0.02305), (-0.1438, -3.783, 0.2153), (-0.01808, 0.0, 0.0271), (-0.09908, -3.783, 0.2392), (-0.01245, 0.0, 0.03011), (-0.05051, -3.783, 0.254), (-0.006349, 0.0, 0.03196), (0.2539, -3.783, 0.05055), (0.03192, 0.0, 0.006389), (0.2392, -3.783, 0.09912), (0.03007, 0.0, 0.01249), (0.2153, -3.783, 0.1439), (0.02706, 0.0, 0.01812), (0.1831, -3.783, 0.1831), (0.02301, 0.0, 0.02305), (0.1438, -3.783, 0.2153), (0.01808, 0.0, 0.0271), (0.09908, -3.783, 0.2392), (0.01245, 0.0, 0.03011), (0.05051, -3.783, 0.254), (0.006349, 0.0, 0.03196), (0.0, -3.783, 0.2589), (0.0, 0.0, 0.03258), (-0.2589, -3.783, 0.0), (-0.03254, 0.0, 0.0), (-0.2539, -3.783, -0.05055), (-0.03192, 0.0, -0.006389), (-0.2392, -3.783, -0.09912), (-0.03007, 0.0, -0.01249), (-0.2153, -3.783, -0.1439), (-0.02706, 0.0, -0.01812), (-0.1831, -3.783, -0.1831), (-0.02301, 0.0, -0.02305), (-0.1438, -3.783, -0.2153), (-0.01808, 0.0, -0.0271), (-0.09908, -3.783, -0.2392), (-0.01245, 0.0, -0.03011), (-0.05051, -3.783, -0.254), (-0.006349, 0.0, -0.03196), (0.2589, -3.783, 0.0), (0.03254, 0.0, 0.0), (0.2539, -3.783, -0.05055), (0.03192, 0.0, -0.006389), (0.2392, -3.783, -0.09912), (0.03007, 0.0, -0.01249), (0.2153, -3.783, -0.1439), (0.02706, 0.0, -0.01812), (0.1831, -3.783, -0.1831), (0.02301, 0.0, -0.02305), (0.1438, -3.783, -0.2153), (0.01808, 0.0, -0.0271), (0.09908, -3.783, -0.2392), (0.01245, 0.0, -0.03011), (0.05051, -3.783, -0.254), (0.006349, 0.0, -0.03196), (0.0, -3.783, -0.2589), (0.0, 0.0, -0.03258), (0.0, -3.783, 0.0)], [], [(29, 13, 12, 28), (13, 11, 10, 12), (11, 9, 8, 10), (9, 7, 6, 8), (7, 5, 4, 6), (5, 3, 2, 4), (3, 1, 0, 2), (1, 31, 30, 0), (10, 8, 6, 4, 2, 0, 30, 64, 28, 12), (29, 28, 26, 27), (27, 26, 24, 25), (25, 24, 22, 23), (23, 22, 20, 21), (21, 20, 18, 19), (19, 18, 16, 17), (17, 16, 14, 15), (15, 14, 46, 47), (24, 26, 28, 64, 46, 14, 16, 18, 20, 22), (63, 62, 44, 45), (45, 44, 42, 43), (43, 42, 40, 41), (41, 40, 38, 39), (39, 38, 36, 37), (37, 36, 34, 35), (35, 34, 32, 33), (33, 32, 30, 31), (42, 44, 62, 64, 30, 32, 34, 36, 38, 40), (63, 61, 60, 62), (61, 59, 58, 60), (59, 57, 56, 58), (57, 55, 54, 56), (55, 53, 52, 54), (53, 51, 50, 52), (51, 49, 48, 50), (49, 47, 46, 48), (58, 56, 54, 52, 50, 48, 46, 64, 62, 60)])
me_cylinder_005.polygons.foreach_set('use_smooth', [True] * 36)
_uv = me_cylinder_005.uv_layers.new(name='UVMap')
_uv.uv.foreach_set('vector', [0.5, 0.5, 0.4688, 0.5, 0.4688, 1.0, 0.5, 1.0, 0.4688, 0.5, 0.4375, 0.5, 0.4375, 1.0, 0.4688, 1.0, 0.4375, 0.5, 0.4062, 0.5, 0.4062, 1.0, 0.4375, 1.0, 0.4062, 0.5, 0.375, 0.5, 0.375, 1.0, 0.4062, 1.0, 0.375, 0.5, 0.3438, 0.5, 0.3438, 1.0, 0.375, 1.0, 0.3438, 0.5, 0.3125, 0.5, 0.3125, 1.0, 0.3438, 1.0, 0.3125, 0.5, 0.2812, 0.5, 0.2812, 1.0, 0.3125, 1.0, 0.2812, 0.5, 0.25, 0.5, 0.25, 1.0, 0.2812, 1.0, 0.4375, 1.0, 0.4062, 1.0, 0.375, 1.0, 0.3438, 1.0, 0.3125, 1.0, 0.2812, 1.0, 0.25, 1.0, 0.0, 0.0, 0.5, 1.0, 0.4688, 1.0, 0.5, 0.5, 0.5, 1.0, 0.4688, 1.0, 0.4688, 0.5, 0.4688, 0.5, 0.4688, 1.0, 0.4375, 1.0, 0.4375, 0.5, 0.4375, 0.5, 0.4375, 1.0, 0.4062, 1.0, 0.4062, 0.5, 0.4062, 0.5, 0.4062, 1.0, 0.375, 1.0, 0.375, 0.5, 0.375, 0.5, 0.375, 1.0, 0.3438, 1.0, 0.3438, 0.5, 0.3438, 0.5, 0.3438, 1.0, 0.3125, 1.0, 0.3125, 0.5, 0.3125, 0.5, 0.3125, 1.0, 0.2812, 1.0, 0.2812, 0.5, 0.2812, 0.5, 0.2812, 1.0, 0.25, 1.0, 0.25, 0.5, 0.4375, 1.0, 0.4688, 1.0, 0.5, 1.0, 0.0, 0.0, 0.25, 1.0, 0.2812, 1.0, 0.3125, 1.0, 0.3438, 1.0, 0.375, 1.0, 0.4062, 1.0, 0.5, 0.5, 0.5, 1.0, 0.4688, 1.0, 0.4688, 0.5, 0.4688, 0.5, 0.4688, 1.0, 0.4375, 1.0, 0.4375, 0.5, 0.4375, 0.5, 0.4375, 1.0, 0.4062, 1.0, 0.4062, 0.5, 0.4062, 0.5, 0.4062, 1.0, 0.375, 1.0, 0.375, 0.5, 0.375, 0.5, 0.375, 1.0, 0.3438, 1.0, 0.3438, 0.5, 0.3438, 0.5, 0.3438, 1.0, 0.3125, 1.0, 0.3125, 0.5, 0.3125, 0.5, 0.3125, 1.0, 0.2812, 1.0, 0.2812, 0.5, 0.2812, 0.5, 0.2812, 1.0, 0.25, 1.0, 0.25, 0.5, 0.4375, 1.0, 0.4688, 1.0, 0.5, 1.0, 0.0, 0.0, 0.25, 1.0, 0.2812, 1.0, 0.3125, 1.0, 0.3438, 1.0, 0.375, 1.0, 0.4062, 1.0, 0.5, 0.5, 0.4688, 0.5, 0.4688, 1.0, 0.5, 1.0, 0.4688, 0.5, 0.4375, 0.5, 0.4375, 1.0, 0.4688, 1.0, 0.4375, 0.5, 0.4062, 0.5, 0.4062, 1.0, 0.4375, 1.0, 0.4062, 0.5, 0.375, 0.5, 0.375, 1.0, 0.4062, 1.0, 0.375, 0.5, 0.3438, 0.5, 0.3438, 1.0, 0.375, 1.0, 0.3438, 0.5, 0.3125, 0.5, 0.3125, 1.0, 0.3438, 1.0, 0.3125, 0.5, 0.2812, 0.5, 0.2812, 1.0, 0.3125, 1.0, 0.2812, 0.5, 0.25, 0.5, 0.25, 1.0, 0.2812, 1.0, 0.4375, 1.0, 0.4062, 1.0, 0.375, 1.0, 0.3438, 1.0, 0.3125, 1.0, 0.2812, 1.0, 0.25, 1.0, 0.0, 0.0, 0.5, 1.0, 0.4688, 1.0])
me_cylinder_005.materials.append(mat_material)
me_cylinder_005.use_remesh_fix_poles = True
me_cylinder_005.use_remesh_preserve_attributes = False
me_cylinder_005.use_mirror_vertex_groups = False
me_cylinder_005.update()
me_cylinder_007 = bpy.data.meshes.new('Cylinder.007')
me_cylinder_007.from_pydata([(-0.2589, -3.276, -1.891), (-0.03254, 0.0, 0.0), (-0.2539, -3.251, -1.935), (-0.03192, 0.003206, -0.005525), (-0.2392, -3.226, -1.977), (-0.03007, 0.006258, -0.01081), (-0.2153, -3.204, -2.016), (-0.02706, 0.009071, -0.01568), (-0.1831, -3.184, -2.05), (-0.02301, 0.01154, -0.01996), (-0.1438, -3.168, -2.078), (-0.01808, 0.01356, -0.02346), (-0.09908, -3.156, -2.099), (-0.01245, 0.01506, -0.02606), (-0.05051, -3.149, -2.111), (-0.006349, 0.01599, -0.02767), (-0.03192, -0.003143, 0.005471), (-0.2539, -3.301, -1.848), (-0.03007, -0.006195, 0.01076), (-0.2392, -3.325, -1.806), (-0.02706, -0.009008, 0.01563), (-0.2153, -3.348, -1.767), (-0.02301, -0.01147, 0.0199), (-0.1831, -3.367, -1.733), (-0.01808, -0.0135, 0.02341), (-0.1438, -3.384, -1.705), (-0.01245, -0.015, 0.02601), (-0.09908, -3.395, -1.684), (-0.006349, -0.01593, 0.02761), (-0.05051, -3.403, -1.671), (0.2589, -3.276, -1.891), (0.03254, 0.0, 0.0), (0.2539, -3.251, -1.935), (0.03192, 0.003206, -0.005525), (0.2392, -3.226, -1.977), (0.03007, 0.006258, -0.01081), (0.2153, -3.204, -2.016), (0.02706, 0.009071, -0.01568), (0.1831, -3.184, -2.05), (0.02301, 0.01154, -0.01996), (0.1438, -3.168, -2.078), (0.01808, 0.01356, -0.02346), (0.09908, -3.156, -2.099), (0.01245, 0.01506, -0.02606), (0.05051, -3.149, -2.111), (0.006349, 0.01599, -0.02767), (0.0, -3.146, -2.116), (0.0, 0.0163, -0.02821), (0.0, -3.405, -1.667), (0.0, -0.01624, 0.02816), (0.03192, -0.003143, 0.005471), (0.2539, -3.301, -1.848), (0.03007, -0.006195, 0.01076), (0.2392, -3.325, -1.806), (0.02706, -0.009008, 0.01563), (0.2153, -3.348, -1.767), (0.02301, -0.01147, 0.0199), (0.1831, -3.367, -1.733), (0.01808, -0.0135, 0.02341), (0.1438, -3.384, -1.705), (0.01245, -0.015, 0.02601), (0.09908, -3.395, -1.684), (0.006349, -0.01593, 0.02761), (0.05051, -3.403, -1.671)], [], [(47, 46, 14, 15), (15, 14, 12, 13), (13, 12, 10, 11), (11, 10, 8, 9), (9, 8, 6, 7), (7, 6, 4, 5), (5, 4, 2, 3), (3, 2, 0, 1), (1, 0, 17, 16), (16, 17, 19, 18), (18, 19, 21, 20), (20, 21, 23, 22), (22, 23, 25, 24), (24, 25, 27, 26), (26, 27, 29, 28), (28, 29, 48, 49), (12, 14, 46, 48, 29, 27, 25, 23, 21, 19, 17, 0, 2, 4, 6, 8, 10), (47, 45, 44, 46), (45, 43, 42, 44), (43, 41, 40, 42), (41, 39, 38, 40), (39, 37, 36, 38), (37, 35, 34, 36), (35, 33, 32, 34), (33, 31, 30, 32), (31, 50, 51, 30), (50, 52, 53, 51), (52, 54, 55, 53), (54, 56, 57, 55), (56, 58, 59, 57), (58, 60, 61, 59), (60, 62, 63, 61), (62, 49, 48, 63), (42, 40, 38, 36, 34, 32, 30, 51, 53, 55, 57, 59, 61, 63, 48, 46, 44)])
me_cylinder_007.polygons.foreach_set('use_smooth', [True] * 34)
_uv = me_cylinder_007.uv_layers.new(name='UVMap')
_uv.uv.foreach_set('vector', [0.5, 0.5, 0.5, 1.0, 0.4688, 1.0, 0.4688, 0.5, 0.4688, 0.5, 0.4688, 1.0, 0.4375, 1.0, 0.4375, 0.5, 0.4375, 0.5, 0.4375, 1.0, 0.4062, 1.0, 0.4062, 0.5, 0.4062, 0.5, 0.4062, 1.0, 0.375, 1.0, 0.375, 0.5, 0.375, 0.5, 0.375, 1.0, 0.3438, 1.0, 0.3438, 0.5, 0.3438, 0.5, 0.3438, 1.0, 0.3125, 1.0, 0.3125, 0.5, 0.3125, 0.5, 0.3125, 1.0, 0.2812, 1.0, 0.2812, 0.5, 0.2812, 0.5, 0.2812, 1.0, 0.25, 1.0, 0.25, 0.5, 0.25, 0.5, 0.25, 1.0, 0.2188, 1.0, 0.2188, 0.5, 0.2188, 0.5, 0.2188, 1.0, 0.1875, 1.0, 0.1875, 0.5, 0.1875, 0.5, 0.1875, 1.0, 0.1562, 1.0, 0.1562, 0.5, 0.1562, 0.5, 0.1562, 1.0, 0.125, 1.0, 0.125, 0.5, 0.125, 0.5, 0.125, 1.0, 0.09375, 1.0, 0.09375, 0.5, 0.09375, 0.5, 0.09375, 1.0, 0.0625, 1.0, 0.0625, 0.5, 0.0625, 0.5, 0.0625, 1.0, 0.03125, 1.0, 0.03125, 0.5, 0.03125, 0.5, 0.03125, 1.0, 0.0, 1.0, 0.0, 0.5, 0.4375, 1.0, 0.4688, 1.0, 0.5, 1.0, 0.0, 1.0, 0.03125, 1.0, 0.0625, 1.0, 0.09375, 1.0, 0.125, 1.0, 0.1562, 1.0, 0.1875, 1.0, 0.2188, 1.0, 0.25, 1.0, 0.2812, 1.0, 0.3125, 1.0, 0.3438, 1.0, 0.375, 1.0, 0.4062, 1.0, 0.5, 0.5, 0.4688, 0.5, 0.4688, 1.0, 0.5, 1.0, 0.4688, 0.5, 0.4375, 0.5, 0.4375, 1.0, 0.4688, 1.0, 0.4375, 0.5, 0.4062, 0.5, 0.4062, 1.0, 0.4375, 1.0, 0.4062, 0.5, 0.375, 0.5, 0.375, 1.0, 0.4062, 1.0, 0.375, 0.5, 0.3438, 0.5, 0.3438, 1.0, 0.375, 1.0, 0.3438, 0.5, 0.3125, 0.5, 0.3125, 1.0, 0.3438, 1.0, 0.3125, 0.5, 0.2812, 0.5, 0.2812, 1.0, 0.3125, 1.0, 0.2812, 0.5, 0.25, 0.5, 0.25, 1.0, 0.2812, 1.0, 0.25, 0.5, 0.2188, 0.5, 0.2188, 1.0, 0.25, 1.0, 0.2188, 0.5, 0.1875, 0.5, 0.1875, 1.0, 0.2188, 1.0, 0.1875, 0.5, 0.1562, 0.5, 0.1562, 1.0, 0.1875, 1.0, 0.1562, 0.5, 0.125, 0.5, 0.125, 1.0, 0.1562, 1.0, 0.125, 0.5, 0.09375, 0.5, 0.09375, 1.0, 0.125, 1.0, 0.09375, 0.5, 0.0625, 0.5, 0.0625, 1.0, 0.09375, 1.0, 0.0625, 0.5, 0.03125, 0.5, 0.03125, 1.0, 0.0625, 1.0, 0.03125, 0.5, 0.0, 0.5, 0.0, 1.0, 0.03125, 1.0, 0.4375, 1.0, 0.4062, 1.0, 0.375, 1.0, 0.3438, 1.0, 0.3125, 1.0, 0.2812, 1.0, 0.25, 1.0, 0.2188, 1.0, 0.1875, 1.0, 0.1562, 1.0, 0.125, 1.0, 0.09375, 1.0, 0.0625, 1.0, 0.03125, 1.0, 0.0, 1.0, 0.5, 1.0, 0.4688, 1.0])
me_cylinder_007.materials.append(mat_material)
me_cylinder_007.use_remesh_fix_poles = True
me_cylinder_007.use_remesh_preserve_attributes = False
me_cylinder_007.use_mirror_vertex_groups = False
me_cylinder_007.update()
me_cylinder_008 = bpy.data.meshes.new('Cylinder.008')
me_cylinder_008.from_pydata([(-0.2589, -3.276, 1.891), (-0.2539, -3.251, 1.935), (-0.03192, 0.003206, 0.005525), (-0.2392, -3.226, 1.977), (-0.03007, 0.006258, 0.01081), (-0.2153, -3.204, 2.016), (-0.02706, 0.009071, 0.01568), (-0.1831, -3.184, 2.05), (-0.02301, 0.01154, 0.01996), (-0.1438, -3.168, 2.078), (-0.01808, 0.01356, 0.02346), (-0.09908, -3.156, 2.099), (-0.01245, 0.01506, 0.02606), (-0.05051, -3.149, 2.111), (-0.006349, 0.01599, 0.02767), (-0.03192, -0.003143, -0.005471), (-0.2539, -3.301, 1.848), (-0.03007, -0.006195, -0.01076), (-0.2392, -3.325, 1.806), (-0.02706, -0.009008, -0.01563), (-0.2153, -3.348, 1.767), (-0.02301, -0.01147, -0.0199), (-0.1831, -3.367, 1.733), (-0.01808, -0.0135, -0.02341), (-0.1438, -3.384, 1.705), (-0.01245, -0.015, -0.02601), (-0.09908, -3.395, 1.684), (-0.006349, -0.01593, -0.02761), (-0.05051, -3.403, 1.671), (0.2589, -3.276, 1.891), (0.2539, -3.251, 1.935), (0.03192, 0.003206, 0.005525), (0.2392, -3.226, 1.977), (0.03007, 0.006258, 0.01081), (0.2153, -3.204, 2.016), (0.02706, 0.009071, 0.01568), (0.1831, -3.184, 2.05), (0.02301, 0.01154, 0.01996), (0.1438, -3.168, 2.078), (0.01808, 0.01356, 0.02346), (0.09908, -3.156, 2.099), (0.01245, 0.01506, 0.02606), (0.05051, -3.149, 2.111), (0.006349, 0.01599, 0.02767), (0.0, -3.146, 2.116), (0.0, 0.0163, 0.02821), (0.0, -3.405, 1.667), (0.0, -0.01624, -0.02816), (0.03192, -0.003143, -0.005471), (0.2539, -3.301, 1.848), (0.03007, -0.006195, -0.01076), (0.2392, -3.325, 1.806), (0.02706, -0.009008, -0.01563), (0.2153, -3.348, 1.767), (0.02301, -0.01147, -0.0199), (0.1831, -3.367, 1.733), (0.01808, -0.0135, -0.02341), (0.1438, -3.384, 1.705), (0.01245, -0.015, -0.02601), (0.09908, -3.395, 1.684), (0.006349, -0.01593, -0.02761), (0.05051, -3.403, 1.671), (-0.03254, 0.0, 0.0), (0.03254, 0.0, 0.0)], [], [(45, 14, 13, 44), (14, 12, 11, 13), (12, 10, 9, 11), (10, 8, 7, 9), (8, 6, 5, 7), (6, 4, 3, 5), (4, 2, 1, 3), (2, 62, 0, 1), (62, 15, 16, 0), (15, 17, 18, 16), (17, 19, 20, 18), (19, 21, 22, 20), (21, 23, 24, 22), (23, 25, 26, 24), (25, 27, 28, 26), (27, 47, 46, 28), (11, 9, 7, 5, 3, 1, 0, 16, 18, 20, 22, 24, 26, 28, 46, 44, 13), (45, 44, 42, 43), (43, 42, 40, 41), (41, 40, 38, 39), (39, 38, 36, 37), (37, 36, 34, 35), (35, 34, 32, 33), (33, 32, 30, 31), (31, 30, 29, 63), (63, 29, 49, 48), (48, 49, 51, 50), (50, 51, 53, 52), (52, 53, 55, 54), (54, 55, 57, 56), (56, 57, 59, 58), (58, 59, 61, 60), (60, 61, 46, 47), (40, 42, 44, 46, 61, 59, 57, 55, 53, 51, 49, 29, 30, 32, 34, 36, 38)])
me_cylinder_008.polygons.foreach_set('use_smooth', [True] * 34)
_uv = me_cylinder_008.uv_layers.new(name='UVMap')
_uv.uv.foreach_set('vector', [0.5, 0.5, 0.4688, 0.5, 0.4688, 1.0, 0.5, 1.0, 0.4688, 0.5, 0.4375, 0.5, 0.4375, 1.0, 0.4688, 1.0, 0.4375, 0.5, 0.4062, 0.5, 0.4062, 1.0, 0.4375, 1.0, 0.4062, 0.5, 0.375, 0.5, 0.375, 1.0, 0.4062, 1.0, 0.375, 0.5, 0.3438, 0.5, 0.3438, 1.0, 0.375, 1.0, 0.3438, 0.5, 0.3125, 0.5, 0.3125, 1.0, 0.3438, 1.0, 0.3125, 0.5, 0.2812, 0.5, 0.2812, 1.0, 0.3125, 1.0, 0.2812, 0.5, 0.25, 0.5, 0.25, 1.0, 0.2812, 1.0, 0.25, 0.5, 0.2188, 0.5, 0.2188, 1.0, 0.25, 1.0, 0.2188, 0.5, 0.1875, 0.5, 0.1875, 1.0, 0.2188, 1.0, 0.1875, 0.5, 0.1562, 0.5, 0.1562, 1.0, 0.1875, 1.0, 0.1562, 0.5, 0.125, 0.5, 0.125, 1.0, 0.1562, 1.0, 0.125, 0.5, 0.09375, 0.5, 0.09375, 1.0, 0.125, 1.0, 0.09375, 0.5, 0.0625, 0.5, 0.0625, 1.0, 0.09375, 1.0, 0.0625, 0.5, 0.03125, 0.5, 0.03125, 1.0, 0.0625, 1.0, 0.03125, 0.5, 0.0, 0.5, 0.0, 1.0, 0.03125, 1.0, 0.4375, 1.0, 0.4062, 1.0, 0.375, 1.0, 0.3438, 1.0, 0.3125, 1.0, 0.2812, 1.0, 0.25, 1.0, 0.2188, 1.0, 0.1875, 1.0, 0.1562, 1.0, 0.125, 1.0, 0.09375, 1.0, 0.0625, 1.0, 0.03125, 1.0, 0.0, 1.0, 0.5, 1.0, 0.4688, 1.0, 0.5, 0.5, 0.5, 1.0, 0.4688, 1.0, 0.4688, 0.5, 0.4688, 0.5, 0.4688, 1.0, 0.4375, 1.0, 0.4375, 0.5, 0.4375, 0.5, 0.4375, 1.0, 0.4062, 1.0, 0.4062, 0.5, 0.4062, 0.5, 0.4062, 1.0, 0.375, 1.0, 0.375, 0.5, 0.375, 0.5, 0.375, 1.0, 0.3438, 1.0, 0.3438, 0.5, 0.3438, 0.5, 0.3438, 1.0, 0.3125, 1.0, 0.3125, 0.5, 0.3125, 0.5, 0.3125, 1.0, 0.2812, 1.0, 0.2812, 0.5, 0.2812, 0.5, 0.2812, 1.0, 0.25, 1.0, 0.25, 0.5, 0.25, 0.5, 0.25, 1.0, 0.2188, 1.0, 0.2188, 0.5, 0.2188, 0.5, 0.2188, 1.0, 0.1875, 1.0, 0.1875, 0.5, 0.1875, 0.5, 0.1875, 1.0, 0.1562, 1.0, 0.1562, 0.5, 0.1562, 0.5, 0.1562, 1.0, 0.125, 1.0, 0.125, 0.5, 0.125, 0.5, 0.125, 1.0, 0.09375, 1.0, 0.09375, 0.5, 0.09375, 0.5, 0.09375, 1.0, 0.0625, 1.0, 0.0625, 0.5, 0.0625, 0.5, 0.0625, 1.0, 0.03125, 1.0, 0.03125, 0.5, 0.03125, 0.5, 0.03125, 1.0, 0.0, 1.0, 0.0, 0.5, 0.4375, 1.0, 0.4688, 1.0, 0.5, 1.0, 0.0, 1.0, 0.03125, 1.0, 0.0625, 1.0, 0.09375, 1.0, 0.125, 1.0, 0.1562, 1.0, 0.1875, 1.0, 0.2188, 1.0, 0.25, 1.0, 0.2812, 1.0, 0.3125, 1.0, 0.3438, 1.0, 0.375, 1.0, 0.4062, 1.0])
me_cylinder_008.materials.append(mat_material)
me_cylinder_008.use_remesh_fix_poles = True
me_cylinder_008.use_remesh_preserve_attributes = False
me_cylinder_008.use_mirror_vertex_groups = False
me_cylinder_008.update()
me_cylinder_009 = bpy.data.meshes.new('Cylinder.009')
me_cylinder_009.from_pydata([(-0.2589, 3.276, 1.891), (-0.2539, 3.251, 1.935), (-0.03192, -0.003206, 0.005525), (-0.2392, 3.226, 1.977), (-0.03007, -0.006258, 0.01081), (-0.2153, 3.204, 2.016), (-0.02706, -0.009071, 0.01568), (-0.1831, 3.184, 2.05), (-0.02301, -0.01154, 0.01996), (-0.1438, 3.168, 2.078), (-0.01808, -0.01356, 0.02346), (-0.09908, 3.156, 2.099), (-0.01245, -0.01506, 0.02606), (-0.05051, 3.149, 2.111), (-0.006349, -0.01599, 0.02767), (-0.03192, 0.003143, -0.005471), (-0.2539, 3.301, 1.848), (-0.03007, 0.006195, -0.01076), (-0.2392, 3.325, 1.806), (-0.02706, 0.009008, -0.01563), (-0.2153, 3.348, 1.767), (-0.02301, 0.01147, -0.0199), (-0.1831, 3.367, 1.733), (-0.01808, 0.0135, -0.02341), (-0.1438, 3.384, 1.705), (-0.01245, 0.015, -0.02601), (-0.09908, 3.395, 1.684), (-0.006349, 0.01593, -0.02761), (-0.05051, 3.403, 1.671), (0.2589, 3.276, 1.891), (0.2539, 3.251, 1.935), (0.03192, -0.003206, 0.005525), (0.2392, 3.226, 1.977), (0.03007, -0.006258, 0.01081), (0.2153, 3.204, 2.016), (0.02706, -0.009071, 0.01568), (0.1831, 3.184, 2.05), (0.02301, -0.01154, 0.01996), (0.1438, 3.168, 2.078), (0.01808, -0.01356, 0.02346), (0.09908, 3.156, 2.099), (0.01245, -0.01506, 0.02606), (0.05051, 3.149, 2.111), (0.006349, -0.01599, 0.02767), (0.0, 3.146, 2.116), (0.0, -0.0163, 0.02821), (0.0, 3.405, 1.667), (0.0, 0.01624, -0.02816), (0.03192, 0.003143, -0.005471), (0.2539, 3.301, 1.848), (0.03007, 0.006195, -0.01076), (0.2392, 3.325, 1.806), (0.02706, 0.009008, -0.01563), (0.2153, 3.348, 1.767), (0.02301, 0.01147, -0.0199), (0.1831, 3.367, 1.733), (0.01808, 0.0135, -0.02341), (0.1438, 3.384, 1.705), (0.01245, 0.015, -0.02601), (0.09908, 3.395, 1.684), (0.006349, 0.01593, -0.02761), (0.05051, 3.403, 1.671), (-0.03254, 0.0, 0.0), (0.03254, 0.0, 0.0)], [], [(45, 44, 13, 14), (14, 13, 11, 12), (12, 11, 9, 10), (10, 9, 7, 8), (8, 7, 5, 6), (6, 5, 3, 4), (4, 3, 1, 2), (2, 1, 0, 62), (62, 0, 16, 15), (15, 16, 18, 17), (17, 18, 20, 19), (19, 20, 22, 21), (21, 22, 24, 23), (23, 24, 26, 25), (25, 26, 28, 27), (27, 28, 46, 47), (11, 13, 44, 46, 28, 26, 24, 22, 20, 18, 16, 0, 1, 3, 5, 7, 9), (45, 43, 42, 44), (43, 41, 40, 42), (41, 39, 38, 40), (39, 37, 36, 38), (37, 35, 34, 36), (35, 33, 32, 34), (33, 31, 30, 32), (31, 63, 29, 30), (63, 48, 49, 29), (48, 50, 51, 49), (50, 52, 53, 51), (52, 54, 55, 53), (54, 56, 57, 55), (56, 58, 59, 57), (58, 60, 61, 59), (60, 47, 46, 61), (40, 38, 36, 34, 32, 30, 29, 49, 51, 53, 55, 57, 59, 61, 46, 44, 42)])
me_cylinder_009.polygons.foreach_set('use_smooth', [True] * 34)
_uv = me_cylinder_009.uv_layers.new(name='UVMap')
_uv.uv.foreach_set('vector', [0.5, 0.5, 0.5, 1.0, 0.4688, 1.0, 0.4688, 0.5, 0.4688, 0.5, 0.4688, 1.0, 0.4375, 1.0, 0.4375, 0.5, 0.4375, 0.5, 0.4375, 1.0, 0.4062, 1.0, 0.4062, 0.5, 0.4062, 0.5, 0.4062, 1.0, 0.375, 1.0, 0.375, 0.5, 0.375, 0.5, 0.375, 1.0, 0.3438, 1.0, 0.3438, 0.5, 0.3438, 0.5, 0.3438, 1.0, 0.3125, 1.0, 0.3125, 0.5, 0.3125, 0.5, 0.3125, 1.0, 0.2812, 1.0, 0.2812, 0.5, 0.2812, 0.5, 0.2812, 1.0, 0.25, 1.0, 0.25, 0.5, 0.25, 0.5, 0.25, 1.0, 0.2188, 1.0, 0.2188, 0.5, 0.2188, 0.5, 0.2188, 1.0, 0.1875, 1.0, 0.1875, 0.5, 0.1875, 0.5, 0.1875, 1.0, 0.1562, 1.0, 0.1562, 0.5, 0.1562, 0.5, 0.1562, 1.0, 0.125, 1.0, 0.125, 0.5, 0.125, 0.5, 0.125, 1.0, 0.09375, 1.0, 0.09375, 0.5, 0.09375, 0.5, 0.09375, 1.0, 0.0625, 1.0, 0.0625, 0.5, 0.0625, 0.5, 0.0625, 1.0, 0.03125, 1.0, 0.03125, 0.5, 0.03125, 0.5, 0.03125, 1.0, 0.0, 1.0, 0.0, 0.5, 0.4375, 1.0, 0.4688, 1.0, 0.5, 1.0, 0.0, 1.0, 0.03125, 1.0, 0.0625, 1.0, 0.09375, 1.0, 0.125, 1.0, 0.1562, 1.0, 0.1875, 1.0, 0.2188, 1.0, 0.25, 1.0, 0.2812, 1.0, 0.3125, 1.0, 0.3438, 1.0, 0.375, 1.0, 0.4062, 1.0, 0.5, 0.5, 0.4688, 0.5, 0.4688, 1.0, 0.5, 1.0, 0.4688, 0.5, 0.4375, 0.5, 0.4375, 1.0, 0.4688, 1.0, 0.4375, 0.5, 0.4062, 0.5, 0.4062, 1.0, 0.4375, 1.0, 0.4062, 0.5, 0.375, 0.5, 0.375, 1.0, 0.4062, 1.0, 0.375, 0.5, 0.3438, 0.5, 0.3438, 1.0, 0.375, 1.0, 0.3438, 0.5, 0.3125, 0.5, 0.3125, 1.0, 0.3438, 1.0, 0.3125, 0.5, 0.2812, 0.5, 0.2812, 1.0, 0.3125, 1.0, 0.2812, 0.5, 0.25, 0.5, 0.25, 1.0, 0.2812, 1.0, 0.25, 0.5, 0.2188, 0.5, 0.2188, 1.0, 0.25, 1.0, 0.2188, 0.5, 0.1875, 0.5, 0.1875, 1.0, 0.2188, 1.0, 0.1875, 0.5, 0.1562, 0.5, 0.1562, 1.0, 0.1875, 1.0, 0.1562, 0.5, 0.125, 0.5, 0.125, 1.0, 0.1562, 1.0, 0.125, 0.5, 0.09375, 0.5, 0.09375, 1.0, 0.125, 1.0, 0.09375, 0.5, 0.0625, 0.5, 0.0625, 1.0, 0.09375, 1.0, 0.0625, 0.5, 0.03125, 0.5, 0.03125, 1.0, 0.0625, 1.0, 0.03125, 0.5, 0.0, 0.5, 0.0, 1.0, 0.03125, 1.0, 0.4375, 1.0, 0.4062, 1.0, 0.375, 1.0, 0.3438, 1.0, 0.3125, 1.0, 0.2812, 1.0, 0.25, 1.0, 0.2188, 1.0, 0.1875, 1.0, 0.1562, 1.0, 0.125, 1.0, 0.09375, 1.0, 0.0625, 1.0, 0.03125, 1.0, 0.0, 1.0, 0.5, 1.0, 0.4688, 1.0])
me_cylinder_009.materials.append(mat_material)
me_cylinder_009.use_remesh_fix_poles = True
me_cylinder_009.use_remesh_preserve_attributes = False
me_cylinder_009.use_mirror_vertex_groups = False
me_cylinder_009.update()
me_cylinder_010 = bpy.data.meshes.new('Cylinder.010')
me_cylinder_010.from_pydata([(-0.2589, -1.891, 3.276), (-0.2539, -1.848, 3.301), (-0.03192, 0.005462, 0.003294), (-0.2392, -1.806, 3.326), (-0.03007, 0.01075, 0.006347), (-0.2153, -1.767, 3.348), (-0.02706, 0.01562, 0.00916), (-0.1831, -1.733, 3.368), (-0.02301, 0.01989, 0.01163), (-0.1438, -1.705, 3.384), (-0.01808, 0.0234, 0.01365), (-0.09908, -1.684, 3.396), (-0.01245, 0.026, 0.01515), (-0.05051, -1.671, 3.403), (-0.006349, 0.0276, 0.01608), (-0.03192, -0.005534, -0.003054), (-0.2539, -1.935, 3.251), (-0.03007, -0.01082, -0.006107), (-0.2392, -1.977, 3.227), (-0.02706, -0.01569, -0.00892), (-0.2153, -2.016, 3.204), (-0.02301, -0.01996, -0.01139), (-0.1831, -2.05, 3.185), (-0.01808, -0.02347, -0.01341), (-0.1438, -2.078, 3.168), (-0.01245, -0.02607, -0.01491), (-0.09908, -2.099, 3.156), (-0.006349, -0.02768, -0.01584), (-0.05051, -2.111, 3.149), (0.2589, -1.891, 3.276), (0.2539, -1.848, 3.301), (0.03192, 0.005462, 0.003294), (0.2392, -1.806, 3.326), (0.03007, 0.01075, 0.006347), (0.2153, -1.767, 3.348), (0.02706, 0.01562, 0.00916), (0.1831, -1.733, 3.368), (0.02301, 0.01989, 0.01163), (0.1438, -1.705, 3.384), (0.01808, 0.0234, 0.01365), (0.09908, -1.684, 3.396), (0.01245, 0.026, 0.01515), (0.05051, -1.671, 3.403), (0.006349, 0.0276, 0.01608), (0.0, -1.667, 3.406), (0.0, 0.02815, 0.01639), (0.0, -2.116, 3.147), (0.0, -0.02822, -0.01615), (0.03192, -0.005534, -0.003054), (0.2539, -1.935, 3.251), (0.03007, -0.01082, -0.006107), (0.2392, -1.977, 3.227), (0.02706, -0.01569, -0.00892), (0.2153, -2.016, 3.204), (0.02301, -0.01996, -0.01139), (0.1831, -2.05, 3.185), (0.01808, -0.02347, -0.01341), (0.1438, -2.078, 3.168), (0.01245, -0.02607, -0.01491), (0.09908, -2.099, 3.156), (0.006349, -0.02768, -0.01584), (0.05051, -2.111, 3.149), (-0.03254, 0.0, 0.0), (0.03254, 0.0, 0.0)], [], [(45, 14, 13, 44), (14, 12, 11, 13), (12, 10, 9, 11), (10, 8, 7, 9), (8, 6, 5, 7), (6, 4, 3, 5), (4, 2, 1, 3), (2, 62, 0, 1), (62, 15, 16, 0), (15, 17, 18, 16), (17, 19, 20, 18), (19, 21, 22, 20), (21, 23, 24, 22), (23, 25, 26, 24), (25, 27, 28, 26), (27, 47, 46, 28), (11, 9, 7, 5, 3, 1, 0, 16, 18, 20, 22, 24, 26, 28, 46, 44, 13), (45, 44, 42, 43), (43, 42, 40, 41), (41, 40, 38, 39), (39, 38, 36, 37), (37, 36, 34, 35), (35, 34, 32, 33), (33, 32, 30, 31), (31, 30, 29, 63), (63, 29, 49, 48), (48, 49, 51, 50), (50, 51, 53, 52), (52, 53, 55, 54), (54, 55, 57, 56), (56, 57, 59, 58), (58, 59, 61, 60), (60, 61, 46, 47), (40, 42, 44, 46, 61, 59, 57, 55, 53, 51, 49, 29, 30, 32, 34, 36, 38)])
me_cylinder_010.polygons.foreach_set('use_smooth', [True] * 34)
_uv = me_cylinder_010.uv_layers.new(name='UVMap')
_uv.uv.foreach_set('vector', [0.5, 0.5, 0.4688, 0.5, 0.4688, 1.0, 0.5, 1.0, 0.4688, 0.5, 0.4375, 0.5, 0.4375, 1.0, 0.4688, 1.0, 0.4375, 0.5, 0.4062, 0.5, 0.4062, 1.0, 0.4375, 1.0, 0.4062, 0.5, 0.375, 0.5, 0.375, 1.0, 0.4062, 1.0, 0.375, 0.5, 0.3438, 0.5, 0.3438, 1.0, 0.375, 1.0, 0.3438, 0.5, 0.3125, 0.5, 0.3125, 1.0, 0.3438, 1.0, 0.3125, 0.5, 0.2812, 0.5, 0.2812, 1.0, 0.3125, 1.0, 0.2812, 0.5, 0.25, 0.5, 0.25, 1.0, 0.2812, 1.0, 0.25, 0.5, 0.2188, 0.5, 0.2188, 1.0, 0.25, 1.0, 0.2188, 0.5, 0.1875, 0.5, 0.1875, 1.0, 0.2188, 1.0, 0.1875, 0.5, 0.1562, 0.5, 0.1562, 1.0, 0.1875, 1.0, 0.1562, 0.5, 0.125, 0.5, 0.125, 1.0, 0.1562, 1.0, 0.125, 0.5, 0.09375, 0.5, 0.09375, 1.0, 0.125, 1.0, 0.09375, 0.5, 0.0625, 0.5, 0.0625, 1.0, 0.09375, 1.0, 0.0625, 0.5, 0.03125, 0.5, 0.03125, 1.0, 0.0625, 1.0, 0.03125, 0.5, 0.0, 0.5, 0.0, 1.0, 0.03125, 1.0, 0.4375, 1.0, 0.4062, 1.0, 0.375, 1.0, 0.3438, 1.0, 0.3125, 1.0, 0.2812, 1.0, 0.25, 1.0, 0.2188, 1.0, 0.1875, 1.0, 0.1562, 1.0, 0.125, 1.0, 0.09375, 1.0, 0.0625, 1.0, 0.03125, 1.0, 0.0, 1.0, 0.5, 1.0, 0.4688, 1.0, 0.5, 0.5, 0.5, 1.0, 0.4688, 1.0, 0.4688, 0.5, 0.4688, 0.5, 0.4688, 1.0, 0.4375, 1.0, 0.4375, 0.5, 0.4375, 0.5, 0.4375, 1.0, 0.4062, 1.0, 0.4062, 0.5, 0.4062, 0.5, 0.4062, 1.0, 0.375, 1.0, 0.375, 0.5, 0.375, 0.5, 0.375, 1.0, 0.3438, 1.0, 0.3438, 0.5, 0.3438, 0.5, 0.3438, 1.0, 0.3125, 1.0, 0.3125, 0.5, 0.3125, 0.5, 0.3125, 1.0, 0.2812, 1.0, 0.2812, 0.5, 0.2812, 0.5, 0.2812, 1.0, 0.25, 1.0, 0.25, 0.5, 0.25, 0.5, 0.25, 1.0, 0.2188, 1.0, 0.2188, 0.5, 0.2188, 0.5, 0.2188, 1.0, 0.1875, 1.0, 0.1875, 0.5, 0.1875, 0.5, 0.1875, 1.0, 0.1562, 1.0, 0.1562, 0.5, 0.1562, 0.5, 0.1562, 1.0, 0.125, 1.0, 0.125, 0.5, 0.125, 0.5, 0.125, 1.0, 0.09375, 1.0, 0.09375, 0.5, 0.09375, 0.5, 0.09375, 1.0, 0.0625, 1.0, 0.0625, 0.5, 0.0625, 0.5, 0.0625, 1.0, 0.03125, 1.0, 0.03125, 0.5, 0.03125, 0.5, 0.03125, 1.0, 0.0, 1.0, 0.0, 0.5, 0.4375, 1.0, 0.4688, 1.0, 0.5, 1.0, 0.0, 1.0, 0.03125, 1.0, 0.0625, 1.0, 0.09375, 1.0, 0.125, 1.0, 0.1562, 1.0, 0.1875, 1.0, 0.2188, 1.0, 0.25, 1.0, 0.2812, 1.0, 0.3125, 1.0, 0.3438, 1.0, 0.375, 1.0, 0.4062, 1.0])
me_cylinder_010.materials.append(mat_material)
me_cylinder_010.use_remesh_fix_poles = True
me_cylinder_010.use_remesh_preserve_attributes = False
me_cylinder_010.use_mirror_vertex_groups = False
me_cylinder_010.update()
me_cylinder_011 = bpy.data.meshes.new('Cylinder.011')
me_cylinder_011.from_pydata([(-0.2589, 1.891, 3.276), (-0.2539, 1.848, 3.301), (-0.03192, -0.005462, 0.003294), (-0.2392, 1.806, 3.326), (-0.03007, -0.01075, 0.006347), (-0.2153, 1.767, 3.348), (-0.02706, -0.01562, 0.00916), (-0.1831, 1.733, 3.368), (-0.02301, -0.01989, 0.01163), (-0.1438, 1.705, 3.384), (-0.01808, -0.0234, 0.01365), (-0.09908, 1.684, 3.396), (-0.01245, -0.026, 0.01515), (-0.05051, 1.671, 3.403), (-0.006349, -0.0276, 0.01608), (-0.03192, 0.005534, -0.003054), (-0.2539, 1.935, 3.251), (-0.03007, 0.01082, -0.006107), (-0.2392, 1.977, 3.227), (-0.02706, 0.01569, -0.00892), (-0.2153, 2.016, 3.204), (-0.02301, 0.01996, -0.01139), (-0.1831, 2.05, 3.185), (-0.01808, 0.02347, -0.01341), (-0.1438, 2.078, 3.168), (-0.01245, 0.02607, -0.01491), (-0.09908, 2.099, 3.156), (-0.006349, 0.02768, -0.01584), (-0.05051, 2.111, 3.149), (0.2589, 1.891, 3.276), (0.2539, 1.848, 3.301), (0.03192, -0.005462, 0.003294), (0.2392, 1.806, 3.326), (0.03007, -0.01075, 0.006347), (0.2153, 1.767, 3.348), (0.02706, -0.01562, 0.00916), (0.1831, 1.733, 3.368), (0.02301, -0.01989, 0.01163), (0.1438, 1.705, 3.384), (0.01808, -0.0234, 0.01365), (0.09908, 1.684, 3.396), (0.01245, -0.026, 0.01515), (0.05051, 1.671, 3.403), (0.006349, -0.0276, 0.01608), (0.0, 1.667, 3.406), (0.0, -0.02815, 0.01639), (0.0, 2.116, 3.147), (0.0, 0.02822, -0.01615), (0.03192, 0.005534, -0.003054), (0.2539, 1.935, 3.251), (0.03007, 0.01082, -0.006107), (0.2392, 1.977, 3.227), (0.02706, 0.01569, -0.00892), (0.2153, 2.016, 3.204), (0.02301, 0.01996, -0.01139), (0.1831, 2.05, 3.185), (0.01808, 0.02347, -0.01341), (0.1438, 2.078, 3.168), (0.01245, 0.02607, -0.01491), (0.09908, 2.099, 3.156), (0.006349, 0.02768, -0.01584), (0.05051, 2.111, 3.149), (-0.03254, 0.0, 0.0), (0.03254, 0.0, 0.0)], [], [(45, 44, 13, 14), (14, 13, 11, 12), (12, 11, 9, 10), (10, 9, 7, 8), (8, 7, 5, 6), (6, 5, 3, 4), (4, 3, 1, 2), (2, 1, 0, 62), (62, 0, 16, 15), (15, 16, 18, 17), (17, 18, 20, 19), (19, 20, 22, 21), (21, 22, 24, 23), (23, 24, 26, 25), (25, 26, 28, 27), (27, 28, 46, 47), (11, 13, 44, 46, 28, 26, 24, 22, 20, 18, 16, 0, 1, 3, 5, 7, 9), (45, 43, 42, 44), (43, 41, 40, 42), (41, 39, 38, 40), (39, 37, 36, 38), (37, 35, 34, 36), (35, 33, 32, 34), (33, 31, 30, 32), (31, 63, 29, 30), (63, 48, 49, 29), (48, 50, 51, 49), (50, 52, 53, 51), (52, 54, 55, 53), (54, 56, 57, 55), (56, 58, 59, 57), (58, 60, 61, 59), (60, 47, 46, 61), (40, 38, 36, 34, 32, 30, 29, 49, 51, 53, 55, 57, 59, 61, 46, 44, 42)])
me_cylinder_011.polygons.foreach_set('use_smooth', [True] * 34)
_uv = me_cylinder_011.uv_layers.new(name='UVMap')
_uv.uv.foreach_set('vector', [0.5, 0.5, 0.5, 1.0, 0.4688, 1.0, 0.4688, 0.5, 0.4688, 0.5, 0.4688, 1.0, 0.4375, 1.0, 0.4375, 0.5, 0.4375, 0.5, 0.4375, 1.0, 0.4062, 1.0, 0.4062, 0.5, 0.4062, 0.5, 0.4062, 1.0, 0.375, 1.0, 0.375, 0.5, 0.375, 0.5, 0.375, 1.0, 0.3438, 1.0, 0.3438, 0.5, 0.3438, 0.5, 0.3438, 1.0, 0.3125, 1.0, 0.3125, 0.5, 0.3125, 0.5, 0.3125, 1.0, 0.2812, 1.0, 0.2812, 0.5, 0.2812, 0.5, 0.2812, 1.0, 0.25, 1.0, 0.25, 0.5, 0.25, 0.5, 0.25, 1.0, 0.2188, 1.0, 0.2188, 0.5, 0.2188, 0.5, 0.2188, 1.0, 0.1875, 1.0, 0.1875, 0.5, 0.1875, 0.5, 0.1875, 1.0, 0.1562, 1.0, 0.1562, 0.5, 0.1562, 0.5, 0.1562, 1.0, 0.125, 1.0, 0.125, 0.5, 0.125, 0.5, 0.125, 1.0, 0.09375, 1.0, 0.09375, 0.5, 0.09375, 0.5, 0.09375, 1.0, 0.0625, 1.0, 0.0625, 0.5, 0.0625, 0.5, 0.0625, 1.0, 0.03125, 1.0, 0.03125, 0.5, 0.03125, 0.5, 0.03125, 1.0, 0.0, 1.0, 0.0, 0.5, 0.4375, 1.0, 0.4688, 1.0, 0.5, 1.0, 0.0, 1.0, 0.03125, 1.0, 0.0625, 1.0, 0.09375, 1.0, 0.125, 1.0, 0.1562, 1.0, 0.1875, 1.0, 0.2188, 1.0, 0.25, 1.0, 0.2812, 1.0, 0.3125, 1.0, 0.3438, 1.0, 0.375, 1.0, 0.4062, 1.0, 0.5, 0.5, 0.4688, 0.5, 0.4688, 1.0, 0.5, 1.0, 0.4688, 0.5, 0.4375, 0.5, 0.4375, 1.0, 0.4688, 1.0, 0.4375, 0.5, 0.4062, 0.5, 0.4062, 1.0, 0.4375, 1.0, 0.4062, 0.5, 0.375, 0.5, 0.375, 1.0, 0.4062, 1.0, 0.375, 0.5, 0.3438, 0.5, 0.3438, 1.0, 0.375, 1.0, 0.3438, 0.5, 0.3125, 0.5, 0.3125, 1.0, 0.3438, 1.0, 0.3125, 0.5, 0.2812, 0.5, 0.2812, 1.0, 0.3125, 1.0, 0.2812, 0.5, 0.25, 0.5, 0.25, 1.0, 0.2812, 1.0, 0.25, 0.5, 0.2188, 0.5, 0.2188, 1.0, 0.25, 1.0, 0.2188, 0.5, 0.1875, 0.5, 0.1875, 1.0, 0.2188, 1.0, 0.1875, 0.5, 0.1562, 0.5, 0.1562, 1.0, 0.1875, 1.0, 0.1562, 0.5, 0.125, 0.5, 0.125, 1.0, 0.1562, 1.0, 0.125, 0.5, 0.09375, 0.5, 0.09375, 1.0, 0.125, 1.0, 0.09375, 0.5, 0.0625, 0.5, 0.0625, 1.0, 0.09375, 1.0, 0.0625, 0.5, 0.03125, 0.5, 0.03125, 1.0, 0.0625, 1.0, 0.03125, 0.5, 0.0, 0.5, 0.0, 1.0, 0.03125, 1.0, 0.4375, 1.0, 0.4062, 1.0, 0.375, 1.0, 0.3438, 1.0, 0.3125, 1.0, 0.2812, 1.0, 0.25, 1.0, 0.2188, 1.0, 0.1875, 1.0, 0.1562, 1.0, 0.125, 1.0, 0.09375, 1.0, 0.0625, 1.0, 0.03125, 1.0, 0.0, 1.0, 0.5, 1.0, 0.4688, 1.0])
me_cylinder_011.materials.append(mat_material)
me_cylinder_011.use_remesh_fix_poles = True
me_cylinder_011.use_remesh_preserve_attributes = False
me_cylinder_011.use_mirror_vertex_groups = False
me_cylinder_011.update()
me_cylinder_012 = bpy.data.meshes.new('Cylinder.012')
me_cylinder_012.from_pydata([(-0.2589, 1.891, -3.276), (-0.2539, 1.848, -3.301), (-0.03192, -0.005462, -0.003294), (-0.2392, 1.806, -3.326), (-0.03007, -0.01075, -0.006347), (-0.2153, 1.767, -3.348), (-0.02706, -0.01562, -0.00916), (-0.1831, 1.733, -3.368), (-0.02301, -0.01989, -0.01163), (-0.1438, 1.705, -3.384), (-0.01808, -0.0234, -0.01365), (-0.09908, 1.684, -3.396), (-0.01245, -0.026, -0.01515), (-0.05051, 1.671, -3.403), (-0.006349, -0.0276, -0.01608), (-0.03192, 0.005534, 0.003054), (-0.2539, 1.935, -3.251), (-0.03007, 0.01082, 0.006107), (-0.2392, 1.977, -3.227), (-0.02706, 0.01569, 0.00892), (-0.2153, 2.016, -3.204), (-0.02301, 0.01996, 0.01139), (-0.1831, 2.05, -3.185), (-0.01808, 0.02347, 0.01341), (-0.1438, 2.078, -3.168), (-0.01245, 0.02607, 0.01491), (-0.09908, 2.099, -3.156), (-0.006349, 0.02768, 0.01584), (-0.05051, 2.111, -3.149), (0.2589, 1.891, -3.276), (0.2539, 1.848, -3.301), (0.03192, -0.005462, -0.003294), (0.2392, 1.806, -3.326), (0.03007, -0.01075, -0.006347), (0.2153, 1.767, -3.348), (0.02706, -0.01562, -0.00916), (0.1831, 1.733, -3.368), (0.02301, -0.01989, -0.01163), (0.1438, 1.705, -3.384), (0.01808, -0.0234, -0.01365), (0.09908, 1.684, -3.396), (0.01245, -0.026, -0.01515), (0.05051, 1.671, -3.403), (0.006349, -0.0276, -0.01608), (0.0, 1.667, -3.406), (0.0, -0.02815, -0.01639), (0.0, 2.116, -3.147), (0.0, 0.02822, 0.01615), (0.03192, 0.005534, 0.003054), (0.2539, 1.935, -3.251), (0.03007, 0.01082, 0.006107), (0.2392, 1.977, -3.227), (0.02706, 0.01569, 0.00892), (0.2153, 2.016, -3.204), (0.02301, 0.01996, 0.01139), (0.1831, 2.05, -3.185), (0.01808, 0.02347, 0.01341), (0.1438, 2.078, -3.168), (0.01245, 0.02607, 0.01491), (0.09908, 2.099, -3.156), (0.006349, 0.02768, 0.01584), (0.05051, 2.111, -3.149), (-0.03254, 0.0, 0.0), (0.03254, 0.0, 0.0)], [], [(45, 14, 13, 44), (14, 12, 11, 13), (12, 10, 9, 11), (10, 8, 7, 9), (8, 6, 5, 7), (6, 4, 3, 5), (4, 2, 1, 3), (2, 62, 0, 1), (62, 15, 16, 0), (15, 17, 18, 16), (17, 19, 20, 18), (19, 21, 22, 20), (21, 23, 24, 22), (23, 25, 26, 24), (25, 27, 28, 26), (27, 47, 46, 28), (11, 9, 7, 5, 3, 1, 0, 16, 18, 20, 22, 24, 26, 28, 46, 44, 13), (45, 44, 42, 43), (43, 42, 40, 41), (41, 40, 38, 39), (39, 38, 36, 37), (37, 36, 34, 35), (35, 34, 32, 33), (33, 32, 30, 31), (31, 30, 29, 63), (63, 29, 49, 48), (48, 49, 51, 50), (50, 51, 53, 52), (52, 53, 55, 54), (54, 55, 57, 56), (56, 57, 59, 58), (58, 59, 61, 60), (60, 61, 46, 47), (40, 42, 44, 46, 61, 59, 57, 55, 53, 51, 49, 29, 30, 32, 34, 36, 38)])
me_cylinder_012.polygons.foreach_set('use_smooth', [True] * 34)
_uv = me_cylinder_012.uv_layers.new(name='UVMap')
_uv.uv.foreach_set('vector', [0.5, 0.5, 0.4688, 0.5, 0.4688, 1.0, 0.5, 1.0, 0.4688, 0.5, 0.4375, 0.5, 0.4375, 1.0, 0.4688, 1.0, 0.4375, 0.5, 0.4062, 0.5, 0.4062, 1.0, 0.4375, 1.0, 0.4062, 0.5, 0.375, 0.5, 0.375, 1.0, 0.4062, 1.0, 0.375, 0.5, 0.3438, 0.5, 0.3438, 1.0, 0.375, 1.0, 0.3438, 0.5, 0.3125, 0.5, 0.3125, 1.0, 0.3438, 1.0, 0.3125, 0.5, 0.2812, 0.5, 0.2812, 1.0, 0.3125, 1.0, 0.2812, 0.5, 0.25, 0.5, 0.25, 1.0, 0.2812, 1.0, 0.25, 0.5, 0.2188, 0.5, 0.2188, 1.0, 0.25, 1.0, 0.2188, 0.5, 0.1875, 0.5, 0.1875, 1.0, 0.2188, 1.0, 0.1875, 0.5, 0.1562, 0.5, 0.1562, 1.0, 0.1875, 1.0, 0.1562, 0.5, 0.125, 0.5, 0.125, 1.0, 0.1562, 1.0, 0.125, 0.5, 0.09375, 0.5, 0.09375, 1.0, 0.125, 1.0, 0.09375, 0.5, 0.0625, 0.5, 0.0625, 1.0, 0.09375, 1.0, 0.0625, 0.5, 0.03125, 0.5, 0.03125, 1.0, 0.0625, 1.0, 0.03125, 0.5, 0.0, 0.5, 0.0, 1.0, 0.03125, 1.0, 0.4375, 1.0, 0.4062, 1.0, 0.375, 1.0, 0.3438, 1.0, 0.3125, 1.0, 0.2812, 1.0, 0.25, 1.0, 0.2188, 1.0, 0.1875, 1.0, 0.1562, 1.0, 0.125, 1.0, 0.09375, 1.0, 0.0625, 1.0, 0.03125, 1.0, 0.0, 1.0, 0.5, 1.0, 0.4688, 1.0, 0.5, 0.5, 0.5, 1.0, 0.4688, 1.0, 0.4688, 0.5, 0.4688, 0.5, 0.4688, 1.0, 0.4375, 1.0, 0.4375, 0.5, 0.4375, 0.5, 0.4375, 1.0, 0.4062, 1.0, 0.4062, 0.5, 0.4062, 0.5, 0.4062, 1.0, 0.375, 1.0, 0.375, 0.5, 0.375, 0.5, 0.375, 1.0, 0.3438, 1.0, 0.3438, 0.5, 0.3438, 0.5, 0.3438, 1.0, 0.3125, 1.0, 0.3125, 0.5, 0.3125, 0.5, 0.3125, 1.0, 0.2812, 1.0, 0.2812, 0.5, 0.2812, 0.5, 0.2812, 1.0, 0.25, 1.0, 0.25, 0.5, 0.25, 0.5, 0.25, 1.0, 0.2188, 1.0, 0.2188, 0.5, 0.2188, 0.5, 0.2188, 1.0, 0.1875, 1.0, 0.1875, 0.5, 0.1875, 0.5, 0.1875, 1.0, 0.1562, 1.0, 0.1562, 0.5, 0.1562, 0.5, 0.1562, 1.0, 0.125, 1.0, 0.125, 0.5, 0.125, 0.5, 0.125, 1.0, 0.09375, 1.0, 0.09375, 0.5, 0.09375, 0.5, 0.09375, 1.0, 0.0625, 1.0, 0.0625, 0.5, 0.0625, 0.5, 0.0625, 1.0, 0.03125, 1.0, 0.03125, 0.5, 0.03125, 0.5, 0.03125, 1.0, 0.0, 1.0, 0.0, 0.5, 0.4375, 1.0, 0.4688, 1.0, 0.5, 1.0, 0.0, 1.0, 0.03125, 1.0, 0.0625, 1.0, 0.09375, 1.0, 0.125, 1.0, 0.1562, 1.0, 0.1875, 1.0, 0.2188, 1.0, 0.25, 1.0, 0.2812, 1.0, 0.3125, 1.0, 0.3438, 1.0, 0.375, 1.0, 0.4062, 1.0])
me_cylinder_012.materials.append(mat_material)
me_cylinder_012.use_remesh_fix_poles = True
me_cylinder_012.use_remesh_preserve_attributes = False
me_cylinder_012.use_mirror_vertex_groups = False
me_cylinder_012.update()
me_cylinder_013 = bpy.data.meshes.new('Cylinder.013')
me_cylinder_013.from_pydata([(-0.2539, 0.05051, 3.783), (-0.2392, 0.09908, 3.783), (-0.2153, 0.1438, 3.783), (-0.1831, 0.1831, 3.783), (-0.1438, 0.2153, 3.783), (-0.09908, 0.2392, 3.783), (-0.05051, 0.2539, 3.783), (0.0, 0.2589, 3.783), (0.2539, 0.05051, 3.783), (0.2392, 0.09908, 3.783), (0.2153, 0.1438, 3.783), (0.1831, 0.1831, 3.783), (0.1438, 0.2153, 3.783), (0.09908, 0.2392, 3.783), (0.05051, 0.2539, 3.783), (-0.2589, 0.0, 3.783), (-0.2539, -0.05051, 3.783), (-0.2392, -0.09908, 3.783), (-0.2153, -0.1438, 3.783), (-0.1831, -0.1831, 3.783), (-0.1438, -0.2153, 3.783), (-0.09908, -0.2392, 3.783), (-0.05051, -0.2539, 3.783), (0.2589, 0.0, 3.783), (0.0, 0.0, 3.783), (0.0, -0.2589, 3.783), (0.2539, -0.05051, 3.783), (0.2392, -0.09908, 3.783), (0.2153, -0.1438, 3.783), (0.1831, -0.1831, 3.783), (0.1438, -0.2153, 3.783), (0.09908, -0.2392, 3.783), (0.05051, -0.2539, 3.783), (-0.03192, 0.006349, 0.0), (-0.03007, 0.01245, 0.0), (-0.02706, 0.01808, 0.0), (-0.02301, 0.02301, 0.0), (-0.01808, 0.02706, 0.0), (-0.01245, 0.03007, 0.0), (-0.006349, 0.03192, 0.0), (0.0, 0.03254, 0.0), (0.03192, 0.006349, 0.0), (0.03007, 0.01245, 0.0), (0.02706, 0.01808, 0.0), (0.02301, 0.02301, 0.0), (0.01808, 0.02706, 0.0), (0.01245, 0.03007, 0.0), (0.006349, 0.03192, 0.0), (-0.03254, 0.0, 0.0), (-0.03192, -0.006349, 0.0), (-0.03007, -0.01245, 0.0), (-0.02706, -0.01808, 0.0), (-0.02301, -0.02301, 0.0), (-0.01808, -0.02706, 0.0), (-0.01245, -0.03007, 0.0), (-0.006349, -0.03192, 0.0), (0.03254, 0.0, 0.0), (0.0, -0.03254, 0.0), (0.03192, -0.006349, 0.0), (0.03007, -0.01245, 0.0), (0.02706, -0.01808, 0.0), (0.02301, -0.02301, 0.0), (0.01808, -0.02706, 0.0), (0.01245, -0.03007, 0.0), (0.006349, -0.03192, 0.0)], [], [(24, 7, 6, 5, 4, 3, 2, 1, 0, 15), (48, 15, 0, 33), (33, 0, 1, 34), (34, 1, 2, 35), (35, 2, 3, 36), (36, 3, 4, 37), (37, 4, 5, 38), (38, 5, 6, 39), (39, 6, 7, 40), (24, 23, 8, 9, 10, 11, 12, 13, 14, 7), (56, 41, 8, 23), (41, 42, 9, 8), (42, 43, 10, 9), (43, 44, 11, 10), (44, 45, 12, 11), (45, 46, 13, 12), (46, 47, 14, 13), (47, 40, 7, 14), (24, 15, 16, 17, 18, 19, 20, 21, 22, 25), (48, 49, 16, 15), (49, 50, 17, 16), (50, 51, 18, 17), (51, 52, 19, 18), (52, 53, 20, 19), (53, 54, 21, 20), (54, 55, 22, 21), (55, 57, 25, 22), (24, 25, 32, 31, 30, 29, 28, 27, 26, 23), (56, 23, 26, 58), (58, 26, 27, 59), (59, 27, 28, 60), (60, 28, 29, 61), (61, 29, 30, 62), (62, 30, 31, 63), (63, 31, 32, 64), (64, 32, 25, 57)])
me_cylinder_013.polygons.foreach_set('use_smooth', [True] * 36)
_uv = me_cylinder_013.uv_layers.new(name='UVMap')
_uv.uv.foreach_set('vector', [0.0, 0.0, 0.0, 1.0, 0.03125, 1.0, 0.0625, 1.0, 0.09375, 1.0, 0.125, 1.0, 0.1562, 1.0, 0.1875, 1.0, 0.2188, 1.0, 0.25, 1.0, 0.25, 0.5, 0.25, 1.0, 0.2188, 1.0, 0.2188, 0.5, 0.2188, 0.5, 0.2188, 1.0, 0.1875, 1.0, 0.1875, 0.5, 0.1875, 0.5, 0.1875, 1.0, 0.1562, 1.0, 0.1562, 0.5, 0.1562, 0.5, 0.1562, 1.0, 0.125, 1.0, 0.125, 0.5, 0.125, 0.5, 0.125, 1.0, 0.09375, 1.0, 0.09375, 0.5, 0.09375, 0.5, 0.09375, 1.0, 0.0625, 1.0, 0.0625, 0.5, 0.0625, 0.5, 0.0625, 1.0, 0.03125, 1.0, 0.03125, 0.5, 0.03125, 0.5, 0.03125, 1.0, 0.0, 1.0, 0.0, 0.5, 0.0, 0.0, 0.25, 1.0, 0.2188, 1.0, 0.1875, 1.0, 0.1562, 1.0, 0.125, 1.0, 0.09375, 1.0, 0.0625, 1.0, 0.03125, 1.0, 0.0, 1.0, 0.25, 0.5, 0.2188, 0.5, 0.2188, 1.0, 0.25, 1.0, 0.2188, 0.5, 0.1875, 0.5, 0.1875, 1.0, 0.2188, 1.0, 0.1875, 0.5, 0.1562, 0.5, 0.1562, 1.0, 0.1875, 1.0, 0.1562, 0.5, 0.125, 0.5, 0.125, 1.0, 0.1562, 1.0, 0.125, 0.5, 0.09375, 0.5, 0.09375, 1.0, 0.125, 1.0, 0.09375, 0.5, 0.0625, 0.5, 0.0625, 1.0, 0.09375, 1.0, 0.0625, 0.5, 0.03125, 0.5, 0.03125, 1.0, 0.0625, 1.0, 0.03125, 0.5, 0.0, 0.5, 0.0, 1.0, 0.03125, 1.0, 0.0, 0.0, 0.25, 1.0, 0.2188, 1.0, 0.1875, 1.0, 0.1562, 1.0, 0.125, 1.0, 0.09375, 1.0, 0.0625, 1.0, 0.03125, 1.0, 0.0, 1.0, 0.25, 0.5, 0.2188, 0.5, 0.2188, 1.0, 0.25, 1.0, 0.2188, 0.5, 0.1875, 0.5, 0.1875, 1.0, 0.2188, 1.0, 0.1875, 0.5, 0.1562, 0.5, 0.1562, 1.0, 0.1875, 1.0, 0.1562, 0.5, 0.125, 0.5, 0.125, 1.0, 0.1562, 1.0, 0.125, 0.5, 0.09375, 0.5, 0.09375, 1.0, 0.125, 1.0, 0.09375, 0.5, 0.0625, 0.5, 0.0625, 1.0, 0.09375, 1.0, 0.0625, 0.5, 0.03125, 0.5, 0.03125, 1.0, 0.0625, 1.0, 0.03125, 0.5, 0.0, 0.5, 0.0, 1.0, 0.03125, 1.0, 0.0, 0.0, 0.0, 1.0, 0.03125, 1.0, 0.0625, 1.0, 0.09375, 1.0, 0.125, 1.0, 0.1562, 1.0, 0.1875, 1.0, 0.2188, 1.0, 0.25, 1.0, 0.25, 0.5, 0.25, 1.0, 0.2188, 1.0, 0.2188, 0.5, 0.2188, 0.5, 0.2188, 1.0, 0.1875, 1.0, 0.1875, 0.5, 0.1875, 0.5, 0.1875, 1.0, 0.1562, 1.0, 0.1562, 0.5, 0.1562, 0.5, 0.1562, 1.0, 0.125, 1.0, 0.125, 0.5, 0.125, 0.5, 0.125, 1.0, 0.09375, 1.0, 0.09375, 0.5, 0.09375, 0.5, 0.09375, 1.0, 0.0625, 1.0, 0.0625, 0.5, 0.0625, 0.5, 0.0625, 1.0, 0.03125, 1.0, 0.03125, 0.5, 0.03125, 0.5, 0.03125, 1.0, 0.0, 1.0, 0.0, 0.5])
me_cylinder_013.materials.append(mat_material)
me_cylinder_013.use_remesh_fix_poles = True
me_cylinder_013.use_remesh_preserve_attributes = False
me_cylinder_013.use_mirror_vertex_groups = False
me_cylinder_013.update()

# ---- objects
ob_cylinder = bpy.data.objects.new('Cylinder', me_cylinder)
ob_cylinder_001 = bpy.data.objects.new('Cylinder.001', me_cylinder_001)
ob_cylinder_002 = bpy.data.objects.new('Cylinder.002', me_cylinder_002)
ob_cylinder_003 = bpy.data.objects.new('Cylinder.003', me_cylinder_003)
ob_cylinder_004 = bpy.data.objects.new('Cylinder.004', me_cylinder_004)
ob_cylinder_005 = bpy.data.objects.new('Cylinder.005', me_cylinder_005)
ob_cylinder_006 = bpy.data.objects.new('Cylinder.006', me_cylinder_007)
ob_cylinder_007 = bpy.data.objects.new('Cylinder.007', me_cylinder_008)
ob_cylinder_008 = bpy.data.objects.new('Cylinder.008', me_cylinder_009)
ob_cylinder_009 = bpy.data.objects.new('Cylinder.009', me_cylinder_010)
ob_cylinder_010 = bpy.data.objects.new('Cylinder.010', me_cylinder_011)
ob_cylinder_011 = bpy.data.objects.new('Cylinder.011', me_cylinder_012)
ob_cylinder_012 = bpy.data.objects.new('Cylinder.012', me_cylinder_013)

# ---- transforms, parenting, visibility, modifiers, constraints
ob_cylinder.location = (0.0, 0.0, 0.0)
ob_cylinder.lineart.crease_threshold = 0.0
_m = ob_cylinder.modifiers.new('Mirror', 'MIRROR')
_m.use_axis = (True, True, True)
_m.use_clip = True
ob_cylinder_001.location = (0.0, 0.0, 0.0)
ob_cylinder_001.lineart.crease_threshold = 0.0
ob_cylinder_002.location = (0.0, 0.0, 0.0)
ob_cylinder_002.lineart.crease_threshold = 0.0
ob_cylinder_003.location = (0.0, 0.0, 0.0)
ob_cylinder_003.lineart.crease_threshold = 0.0
ob_cylinder_004.location = (0.0, 0.0, 0.0)
ob_cylinder_004.lineart.crease_threshold = 0.0
ob_cylinder_005.location = (0.0, 0.0, 0.0)
ob_cylinder_005.lineart.crease_threshold = 0.0
ob_cylinder_006.location = (0.0, 0.0, 0.0)
ob_cylinder_006.lineart.crease_threshold = 0.0
ob_cylinder_007.location = (0.0, 0.0, 0.0)
ob_cylinder_007.lineart.crease_threshold = 0.0
ob_cylinder_008.location = (0.0, 0.0, 0.0)
ob_cylinder_008.lineart.crease_threshold = 0.0
ob_cylinder_009.location = (0.0, 0.0, 0.0)
ob_cylinder_009.lineart.crease_threshold = 0.0
ob_cylinder_010.location = (0.0, 0.0, 0.0)
ob_cylinder_010.lineart.crease_threshold = 0.0
ob_cylinder_011.location = (0.0, 0.0, 0.0)
ob_cylinder_011.lineart.crease_threshold = 0.0
ob_cylinder_012.location = (0.0, 0.0, 0.0)
ob_cylinder_012.lineart.crease_threshold = 0.0

# ---- collection membership
col_collection.objects.link(ob_cylinder)
col_collection.objects.link(ob_cylinder_001)
col_collection.objects.link(ob_cylinder_002)
col_collection.objects.link(ob_cylinder_003)
col_collection.objects.link(ob_cylinder_004)
col_collection.objects.link(ob_cylinder_005)
col_collection.objects.link(ob_cylinder_006)
col_collection.objects.link(ob_cylinder_007)
col_collection.objects.link(ob_cylinder_008)
col_collection.objects.link(ob_cylinder_009)
col_collection.objects.link(ob_cylinder_010)
col_collection.objects.link(ob_cylinder_011)
col_collection.objects.link(ob_cylinder_012)

# ---- scene / render settings (as saved in the file)
scene.frame_start = 1; scene.frame_end = 250; scene.frame_set(1)
scene.render.engine = 'BLENDER_EEVEE_NEXT'
scene.cycles.use_denoising = False
scene.cycles.samples = 128
scene.cycles.sampling_pattern = 'TABULATED_SOBOL'
scene.cycles.use_adaptive_sampling = False
scene.cycles.use_light_tree = False
scene.view_settings.view_transform = 'Filmic'
bpy.context.view_layer.update()

# ---- added for rendering (the .blend has no active camera and no usable light): camera, sun
cam_auto = bpy.data.cameras.new('AutoCamera')
cam_auto.lens = 50.0
cam_auto.sensor_width = 36.0
cam_auto.clip_end = 1000.0
ob_auto_camera = bpy.data.objects.new('AutoCamera', cam_auto)
scene.collection.objects.link(ob_auto_camera)
ob_auto_camera.location = (10.5928, -12.7114, 8.47426)
ob_auto_camera.rotation_euler = (1.09748, -7.21219e-08, 0.694738)
scene.camera = ob_auto_camera
light_auto_sun = bpy.data.lights.new('AutoSun', 'SUN')
light_auto_sun.energy = 3.0
light_auto_sun.angle = 0.0523599
ob_auto_sun = bpy.data.objects.new('AutoSun', light_auto_sun)
scene.collection.objects.link(ob_auto_sun)
ob_auto_sun.rotation_euler = (0.872665, 0.174533, 0.523599)
bpy.context.view_layer.update()
